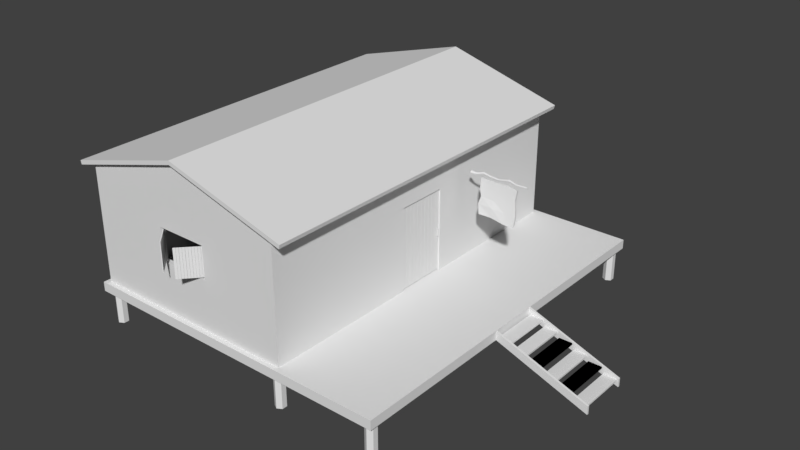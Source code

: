 # Source: Building.blend  (saved by Blender 2.79.0; exported with 4.5.12 LTS)
import bpy
from mathutils import Matrix  # noqa: F401  (used for matrix-valued properties, if any)

bpy.ops.wm.read_factory_settings(use_empty=True)
scene = bpy.context.scene
scene.name = 'Scene'

# ---- collections
col_collection_1 = bpy.data.collections.new('Collection 1'); scene.collection.children.link(col_collection_1)

# ---- materials (node trees are filled in below, after node groups)
mat_material = bpy.data.materials.new('Material')
mat_material.alpha_threshold = 0.0
mat_material.use_transparent_shadow = False
mat_material.roughness = 0.5
mat_material.line_color = (0.0, 0.0, 0.0, 1.0)

# ---- material node trees

# ---- world
world_world = bpy.data.worlds.new('World'); scene.world = world_world
world_world.color = (0.05088, 0.05088, 0.05088)
world_world.use_sun_shadow = False
world_world.sun_shadow_jitter_overblur = 0.0
world_world.cycles.sampling_method = 'MANUAL'

# ---- meshes
me_cylinder_008 = bpy.data.meshes.new('Cylinder.008')
me_cylinder_008.from_pydata([(-0.3952, 0.009368, 0.7655), (-0.3952, 0.009368, 1.058), (-0.3837, 0.002726, 0.7655), (-0.3837, 0.002726, 1.058), (-0.3837, -0.01056, 0.7655), (-0.3837, -0.01056, 1.058), (-0.3952, -0.0172, 0.7655), (-0.3952, -0.0172, 1.058), (-0.4067, -0.01056, 0.7655), (-0.4067, -0.01056, 1.058), (-0.4067, 0.002726, 0.7655), (-0.4067, 0.002726, 1.058), (-0.3904, 0.009368, 0.8121), (-0.3962, 0.009368, 0.8608), (-0.3981, 0.009368, 0.9096), (-0.3952, 0.009368, 0.9584), (-0.3894, 0.009368, 1.007), (-0.3779, 0.002726, 1.007), (-0.3837, 0.002726, 0.9584), (-0.3866, 0.002726, 0.9096), (-0.3847, 0.002726, 0.8608), (-0.3789, 0.002726, 0.8121), (-0.3779, -0.01056, 1.007), (-0.3837, -0.01056, 0.9584), (-0.3866, -0.01056, 0.9096), (-0.3847, -0.01056, 0.8608), (-0.3789, -0.01056, 0.8121), (-0.3894, -0.0172, 1.007), (-0.3952, -0.0172, 0.9584), (-0.3981, -0.0172, 0.9096), (-0.3962, -0.0172, 0.8608), (-0.3904, -0.0172, 0.8121), (-0.4009, -0.01056, 1.007), (-0.4067, -0.01056, 0.9584), (-0.4096, -0.01056, 0.9096), (-0.4077, -0.01056, 0.8608), (-0.4019, -0.01056, 0.8121), (-0.4009, 0.002726, 1.007), (-0.4067, 0.002726, 0.9584), (-0.4096, 0.002726, 0.9096), (-0.4077, 0.002726, 0.8608), (-0.4019, 0.002726, 0.8121), (0.6323, 0.01985, 0.7655), (0.6323, 0.01985, 1.058), (0.6438, 0.01321, 0.7655), (0.6438, 0.01321, 1.058), (0.6438, -7.725e-05, 0.7655), (0.6438, -7.725e-05, 1.058), (0.6323, -0.006719, 0.7655), (0.6323, -0.006719, 1.058), (0.6208, -7.725e-05, 0.7655), (0.6208, -7.725e-05, 1.058), (0.6208, 0.01321, 0.7655), (0.6208, 0.01321, 1.058), (0.6372, 0.01985, 0.8121), (0.6314, 0.01985, 0.8608), (0.6294, 0.01985, 0.9096), (0.6323, 0.01985, 0.9584), (0.6382, 0.01985, 1.007), (0.6497, 0.01321, 1.007), (0.6438, 0.01321, 0.9584), (0.6409, 0.01321, 0.9096), (0.6429, 0.01321, 0.8608), (0.6487, 0.01321, 0.8121), (0.6497, -7.725e-05, 1.007), (0.6438, -7.725e-05, 0.9584), (0.6409, -7.725e-05, 0.9096), (0.6429, -7.725e-05, 0.8608), (0.6487, -7.725e-05, 0.8121), (0.6382, -0.006719, 1.007), (0.6323, -0.006719, 0.9584), (0.6294, -0.006719, 0.9096), (0.6314, -0.006719, 0.8608), (0.6372, -0.006719, 0.8121), (0.6267, -7.725e-05, 1.007), (0.6208, -7.725e-05, 0.9584), (0.6179, -7.725e-05, 0.9096), (0.6199, -7.725e-05, 0.8608), (0.6257, -7.725e-05, 0.8121), (0.6267, 0.01321, 1.007), (0.6208, 0.01321, 0.9584), (0.6179, 0.01321, 0.9096), (0.6199, 0.01321, 0.8608), (0.6257, 0.01321, 0.8121), (-1.072, -0.05163, -1.089), (-0.978, -0.05081, 0.9093), (-1.073, 0.03609, -1.089), (-0.9806, 0.003469, 0.8631), (0.9233, -0.03422, -1.229), (1.089, -0.03277, 0.8118), (0.9743, 0.04182, -1.162), (1.086, 0.05493, 0.7656), (-1.107, -0.05193, -0.5151), (-1.037, -0.05132, 0.3402), (-1.038, 0.0364, 0.3402), (-1.107, 0.03579, -0.5151), (0.9985, 0.05416, 0.2442), (1.044, 0.05456, -0.6166), (0.9992, -0.03355, 0.2442), (1.044, -0.03316, -0.6166), (0.3519, 0.04852, -1.21), (-0.3571, 0.04234, -1.076), (-0.2669, 0.04312, 0.837), (0.4504, 0.04938, 0.8804), (-0.3563, -0.04538, -1.076), (0.3526, -0.0392, -1.21), (0.4512, -0.03834, 0.8804), (-0.2661, -0.0446, 0.837), (0.3821, -0.03894, -0.5853), (-0.2828, -0.09496, -0.554), (0.2631, -0.03998, 0.2789), (-0.3186, -0.04505, 0.402), (-0.2837, 0.009977, -0.554), (0.3811, 0.07385, -0.5853), (-0.3241, 0.06769, 0.3066), (0.3898, 0.04885, 0.2729), (-0.9614, -0.05066, -0.09264), (-0.9622, 0.03705, -0.09264), (1.036, 0.05449, -0.1869), (1.036, -0.03323, -0.1869), (-0.2001, 0.0437, -0.1286), (0.5135, 0.04993, -0.1622), (0.5143, -0.03779, -0.1622), (-0.1993, -0.04401, -0.1286), (-1.539, -0.006885, 1.036), (-1.241, -0.03462, 1.039), (-1.536, -0.06341, 0.9547), (-1.24, -0.06615, 0.9943), (-1.53, -0.1617, 0.9632), (-1.237, -0.1209, 0.9991), (-1.528, -0.2034, 1.053), (-1.235, -0.1442, 1.049), (-1.531, -0.1469, 1.134), (-1.237, -0.1127, 1.094), (-1.536, -0.04861, 1.125), (-1.24, -0.05789, 1.089), (-0.8886, 0.05248, 1.063), (-0.8906, 0.09002, 1.117), (-0.8851, -0.01278, 1.068), (-0.8837, -0.04049, 1.128), (-0.8857, -0.002944, 1.182), (-0.8892, 0.06231, 1.176), (-0.5064, 0.02933, 1.017), (-0.508, 0.0597, 1.06), (-0.5036, -0.02345, 1.022), (-0.5024, -0.04587, 1.07), (-0.504, -0.0155, 1.113), (-0.5068, 0.03728, 1.108), (-0.00999, 0.07691, 0.9554), (-0.01177, 0.11, 1.003), (-0.006924, 0.01932, 0.9604), (-0.005637, -0.005136, 1.013), (-0.007414, 0.028, 1.06), (-0.01048, 0.08559, 1.055), (0.5624, 0.07862, 1.069), (0.56, 0.1245, 1.135), (0.5667, -0.001091, 1.076), (0.5684, -0.03494, 1.149), (0.566, 0.01092, 1.214), (0.5617, 0.09063, 1.207), (1.002, 0.01483, 1.016), (1.001, 0.04605, 1.061), (1.005, -0.03945, 1.021), (1.006, -0.0625, 1.07), (1.005, -0.03127, 1.115), (1.002, 0.023, 1.11), (1.403, 0.03437, 1.02), (1.402, 0.06315, 1.061), (1.406, -0.01564, 1.024), (1.407, -0.03688, 1.07), (1.406, -0.008105, 1.111), (1.403, 0.04191, 1.107), (1.615, 0.04047, 1.031), (1.614, 0.06221, 1.062), (1.617, 0.002671, 1.034), (1.618, -0.01338, 1.069), (1.617, 0.008366, 1.1), (1.615, 0.04616, 1.097)], [], [(16, 1, 3, 17), (17, 3, 5, 22), (22, 5, 7, 27), (27, 7, 9, 32), (3, 1, 11, 9, 7, 5), (32, 9, 11, 37), (37, 11, 1, 16), (0, 2, 4, 6, 8, 10), (10, 41, 12, 0), (41, 40, 13, 12), (40, 39, 14, 13), (39, 38, 15, 14), (38, 37, 16, 15), (8, 36, 41, 10), (36, 35, 40, 41), (35, 34, 39, 40), (34, 33, 38, 39), (33, 32, 37, 38), (6, 31, 36, 8), (31, 30, 35, 36), (30, 29, 34, 35), (29, 28, 33, 34), (28, 27, 32, 33), (4, 26, 31, 6), (26, 25, 30, 31), (25, 24, 29, 30), (24, 23, 28, 29), (23, 22, 27, 28), (2, 21, 26, 4), (21, 20, 25, 26), (20, 19, 24, 25), (19, 18, 23, 24), (18, 17, 22, 23), (0, 12, 21, 2), (12, 13, 20, 21), (13, 14, 19, 20), (14, 15, 18, 19), (15, 16, 17, 18), (58, 43, 45, 59), (59, 45, 47, 64), (64, 47, 49, 69), (69, 49, 51, 74), (45, 43, 53, 51, 49, 47), (74, 51, 53, 79), (79, 53, 43, 58), (42, 44, 46, 48, 50, 52), (52, 83, 54, 42), (83, 82, 55, 54), (82, 81, 56, 55), (81, 80, 57, 56), (80, 79, 58, 57), (50, 78, 83, 52), (78, 77, 82, 83), (77, 76, 81, 82), (76, 75, 80, 81), (75, 74, 79, 80), (48, 73, 78, 50), (73, 72, 77, 78), (72, 71, 76, 77), (71, 70, 75, 76), (70, 69, 74, 75), (46, 68, 73, 48), (68, 67, 72, 73), (67, 66, 71, 72), (66, 65, 70, 71), (65, 64, 69, 70), (44, 63, 68, 46), (63, 62, 67, 68), (62, 61, 66, 67), (61, 60, 65, 66), (60, 59, 64, 65), (42, 54, 63, 44), (54, 55, 62, 63), (55, 56, 61, 62), (56, 57, 60, 61), (57, 58, 59, 60), (93, 85, 87, 94), (115, 103, 91, 96), (96, 91, 89, 98), (111, 107, 85, 93), (100, 90, 88, 105), (102, 87, 85, 107), (104, 109, 92, 84), (123, 111, 93, 116), (90, 97, 99, 88), (118, 96, 98, 119), (100, 113, 97, 90), (121, 115, 96, 118), (84, 92, 95, 86), (116, 93, 94, 117), (117, 94, 114, 120), (120, 114, 115, 121), (86, 95, 112, 101), (101, 112, 113, 100), (119, 98, 110, 122), (122, 110, 111, 123), (88, 99, 108, 105), (105, 108, 109, 104), (91, 103, 106, 89), (103, 102, 107, 106), (86, 101, 104, 84), (101, 100, 105, 104), (98, 89, 106, 110), (110, 106, 107, 111), (94, 87, 102, 114), (114, 102, 103, 115), (108, 122, 123, 109), (99, 119, 122, 108), (112, 120, 121, 113), (95, 117, 120, 112), (92, 116, 117, 95), (113, 121, 118, 97), (97, 118, 119, 99), (109, 123, 116, 92), (124, 125, 127, 126), (126, 127, 129, 128), (128, 129, 131, 130), (130, 131, 133, 132), (131, 129, 138, 139), (132, 133, 135, 134), (134, 135, 125, 124), (124, 126, 128, 130, 132, 134), (138, 136, 142, 144), (125, 135, 141, 137), (133, 131, 139, 140), (129, 127, 136, 138), (135, 133, 140, 141), (127, 125, 137, 136), (142, 143, 149, 148), (141, 140, 146, 147), (139, 138, 144, 145), (136, 137, 143, 142), (137, 141, 147, 143), (140, 139, 145, 146), (153, 152, 158, 159), (143, 147, 153, 149), (146, 145, 151, 152), (144, 142, 148, 150), (147, 146, 152, 153), (145, 144, 150, 151), (155, 159, 165, 161), (151, 150, 156, 157), (148, 149, 155, 154), (149, 153, 159, 155), (152, 151, 157, 158), (150, 148, 154, 156), (165, 164, 170, 171), (158, 157, 163, 164), (156, 154, 160, 162), (159, 158, 164, 165), (157, 156, 162, 163), (154, 155, 161, 160), (167, 171, 177, 173), (163, 162, 168, 169), (160, 161, 167, 166), (161, 165, 171, 167), (164, 163, 169, 170), (162, 160, 166, 168), (172, 173, 177, 176, 175, 174), (170, 169, 175, 176), (168, 166, 172, 174), (171, 170, 176, 177), (169, 168, 174, 175), (166, 167, 173, 172)])
_uv = me_cylinder_008.uv_layers.new(name='UVMap')
_uv.uv.foreach_set('vector', [0.4067, 0.885, 0.385, 0.885, 0.385, 0.9067, 0.4067, 0.9067, 0.9483, 0.01, 0.9267, 0.01, 0.9267, 0.03167, 0.9483, 0.03167, 0.03167, 0.9267, 0.01, 0.9267, 0.01, 0.9483, 0.03167, 0.9483, 0.9067, 0.885, 0.885, 0.885, 0.885, 0.9067, 0.9067, 0.9067, 0.9067, 0.8596, 0.8958, 0.865, 0.885, 0.8596, 0.885, 0.8487, 0.8958, 0.8433, 0.9067, 0.8487, 0.9067, 0.76, 0.885, 0.76, 0.885, 0.7817, 0.9067, 0.7817, 0.74, 0.885, 0.7183, 0.885, 0.7183, 0.9067, 0.74, 0.9067, 0.8958, 0.74, 0.885, 0.7346, 0.885, 0.7237, 0.8958, 0.7183, 0.9067, 0.7237, 0.9067, 0.7346, 0.6983, 0.885, 0.6767, 0.885, 0.6767, 0.9067, 0.6983, 0.9067, 0.6567, 0.885, 0.635, 0.885, 0.635, 0.9067, 0.6567, 0.9067, 0.9067, 0.51, 0.885, 0.51, 0.885, 0.5317, 0.9067, 0.5317, 0.4483, 0.885, 0.4267, 0.885, 0.4267, 0.9067, 0.4483, 0.9067, 0.1567, 0.9683, 0.135, 0.9683, 0.135, 0.99, 0.1567, 0.99, 0.865, 0.8433, 0.8433, 0.8433, 0.8433, 0.865, 0.865, 0.865, 0.99, 0.1767, 0.9683, 0.1767, 0.9683, 0.1983, 0.99, 0.1983, 0.99, 0.135, 0.9683, 0.135, 0.9683, 0.1567, 0.99, 0.1567, 0.99, 0.09333, 0.9683, 0.09333, 0.9683, 0.115, 0.99, 0.115, 0.115, 0.9683, 0.09333, 0.9683, 0.09333, 0.99, 0.115, 0.99, 0.99, 0.05167, 0.9683, 0.05167, 0.9683, 0.07333, 0.99, 0.07333, 0.03167, 0.9683, 0.01, 0.9683, 0.01, 0.99, 0.03167, 0.99, 0.99, 0.01, 0.9683, 0.01, 0.9683, 0.03167, 0.99, 0.03167, 0.9483, 0.9267, 0.9267, 0.9267, 0.9267, 0.9483, 0.9483, 0.9483, 0.9067, 0.9267, 0.885, 0.9267, 0.885, 0.9483, 0.9067, 0.9483, 0.9483, 0.885, 0.9267, 0.885, 0.9267, 0.9067, 0.9483, 0.9067, 0.865, 0.9267, 0.8433, 0.9267, 0.8433, 0.9483, 0.865, 0.9483, 0.9483, 0.8433, 0.9267, 0.8433, 0.9267, 0.865, 0.9483, 0.865, 0.9483, 0.8017, 0.9267, 0.8017, 0.9267, 0.8233, 0.9483, 0.8233, 0.8233, 0.9267, 0.8017, 0.9267, 0.8017, 0.9483, 0.8233, 0.9483, 0.9483, 0.76, 0.9267, 0.76, 0.9267, 0.7817, 0.9483, 0.7817, 0.7817, 0.9267, 0.76, 0.9267, 0.76, 0.9483, 0.7817, 0.9483, 0.9483, 0.7183, 0.9267, 0.7183, 0.9267, 0.74, 0.9483, 0.74, 0.74, 0.9267, 0.7183, 0.9267, 0.7183, 0.9483, 0.74, 0.9483, 0.6983, 0.9267, 0.6767, 0.9267, 0.6767, 0.9483, 0.6983, 0.9483, 0.9483, 0.6767, 0.9267, 0.6767, 0.9267, 0.6983, 0.9483, 0.6983, 0.9483, 0.635, 0.9267, 0.635, 0.9267, 0.6567, 0.9483, 0.6567, 0.6567, 0.9267, 0.635, 0.9267, 0.635, 0.9483, 0.6567, 0.9483, 0.9483, 0.5933, 0.9267, 0.5933, 0.9267, 0.615, 0.9483, 0.615, 0.615, 0.9267, 0.5933, 0.9267, 0.5933, 0.9483, 0.615, 0.9483, 0.5733, 0.9267, 0.5517, 0.9267, 0.5517, 0.9483, 0.5733, 0.9483, 0.9483, 0.5517, 0.9267, 0.5517, 0.9267, 0.5733, 0.9483, 0.5733, 0.9483, 0.51, 0.9267, 0.51, 0.9267, 0.5317, 0.9483, 0.5317, 0.5317, 0.9267, 0.51, 0.9267, 0.51, 0.9483, 0.5317, 0.9483, 0.49, 0.9429, 0.4792, 0.9483, 0.4683, 0.9429, 0.4683, 0.9321, 0.4792, 0.9267, 0.49, 0.9321, 0.9483, 0.4683, 0.9267, 0.4683, 0.9267, 0.49, 0.9483, 0.49, 0.4483, 0.9267, 0.4267, 0.9267, 0.4267, 0.9483, 0.4483, 0.9483, 0.9375, 0.4483, 0.9267, 0.4429, 0.9267, 0.4321, 0.9375, 0.4267, 0.9483, 0.4321, 0.9483, 0.4429, 0.4067, 0.9267, 0.385, 0.9267, 0.385, 0.9483, 0.4067, 0.9483, 0.9483, 0.385, 0.9267, 0.385, 0.9267, 0.4067, 0.9483, 0.4067, 0.365, 0.9267, 0.3433, 0.9267, 0.3433, 0.9483, 0.365, 0.9483, 0.3233, 0.9267, 0.3017, 0.9267, 0.3017, 0.9483, 0.3233, 0.9483, 0.9483, 0.3017, 0.9267, 0.3017, 0.9267, 0.3233, 0.9483, 0.3233, 0.9483, 0.26, 0.9267, 0.26, 0.9267, 0.2817, 0.9483, 0.2817, 0.2817, 0.9267, 0.26, 0.9267, 0.26, 0.9483, 0.2817, 0.9483, 0.9483, 0.2183, 0.9267, 0.2183, 0.9267, 0.24, 0.9483, 0.24, 0.24, 0.9267, 0.2183, 0.9267, 0.2183, 0.9483, 0.24, 0.9483, 0.9483, 0.1767, 0.9267, 0.1767, 0.9267, 0.1983, 0.9483, 0.1983, 0.1983, 0.9267, 0.1767, 0.9267, 0.1767, 0.9483, 0.1983, 0.9483, 0.9483, 0.135, 0.9267, 0.135, 0.9267, 0.1567, 0.9483, 0.1567, 0.1567, 0.9267, 0.135, 0.9267, 0.135, 0.9483, 0.1567, 0.9483, 0.115, 0.9267, 0.09333, 0.9267, 0.09333, 0.9483, 0.115, 0.9483, 0.9483, 0.09333, 0.9267, 0.09333, 0.9267, 0.115, 0.9483, 0.115, 0.9483, 0.05167, 0.9267, 0.05167, 0.9267, 0.07333, 0.9483, 0.07333, 0.07333, 0.9267, 0.05167, 0.9267, 0.05167, 0.9483, 0.07333, 0.9483, 0.865, 0.885, 0.8433, 0.885, 0.8433, 0.9067, 0.865, 0.9067, 0.9067, 0.8017, 0.885, 0.8017, 0.885, 0.8233, 0.9067, 0.8233, 0.8233, 0.885, 0.8017, 0.885, 0.8017, 0.9067, 0.8233, 0.9067, 0.7817, 0.885, 0.76, 0.885, 0.76, 0.9067, 0.7817, 0.9067, 0.9067, 0.6767, 0.885, 0.6767, 0.885, 0.6983, 0.9067, 0.6983, 0.9067, 0.635, 0.885, 0.635, 0.885, 0.6567, 0.9067, 0.6567, 0.9067, 0.5933, 0.885, 0.5933, 0.885, 0.615, 0.9067, 0.615, 0.615, 0.885, 0.5933, 0.885, 0.5933, 0.9067, 0.615, 0.9067, 0.9067, 0.5517, 0.885, 0.5517, 0.885, 0.5733, 0.9067, 0.5733, 0.5733, 0.885, 0.5517, 0.885, 0.5517, 0.9067, 0.5733, 0.9067, 0.5317, 0.885, 0.51, 0.885, 0.51, 0.9067, 0.5317, 0.9067, 0.49, 0.885, 0.4683, 0.885, 0.4683, 0.9067, 0.49, 0.9067, 0.365, 0.885, 0.3433, 0.885, 0.3433, 0.9067, 0.365, 0.9067, 0.8233, 0.3233, 0.8233, 0.1767, 0.8017, 0.1767, 0.8017, 0.3233, 0.49, 0.51, 0.3433, 0.51, 0.3433, 0.6567, 0.49, 0.6567, 0.6767, 0.7817, 0.8233, 0.7817, 0.8233, 0.76, 0.6767, 0.76, 0.6567, 0.1767, 0.51, 0.1767, 0.51, 0.3233, 0.6567, 0.3233, 0.8233, 0.49, 0.8233, 0.3433, 0.8017, 0.3433, 0.8017, 0.49, 0.51, 0.8233, 0.6567, 0.8233, 0.6567, 0.8017, 0.51, 0.8017, 0.1567, 0.01, 0.01, 0.01, 0.01, 0.1567, 0.1567, 0.1567, 0.3233, 0.51, 0.1767, 0.51, 0.1767, 0.6567, 0.3233, 0.6567, 0.8233, 0.1567, 0.8233, 0.01, 0.8017, 0.01, 0.8017, 0.1567, 0.01, 0.9067, 0.07333, 0.9067, 0.07333, 0.885, 0.01, 0.885, 0.6567, 0.01, 0.51, 0.01, 0.51, 0.1567, 0.6567, 0.1567, 0.6567, 0.51, 0.5933, 0.51, 0.5933, 0.6567, 0.6567, 0.6567, 0.3433, 0.8233, 0.49, 0.8233, 0.49, 0.8017, 0.3433, 0.8017, 0.9067, 0.1567, 0.9067, 0.09333, 0.885, 0.09333, 0.885, 0.1567, 0.3233, 0.74, 0.3233, 0.6767, 0.1767, 0.6767, 0.1767, 0.74, 0.74, 0.1767, 0.6767, 0.1767, 0.6767, 0.3233, 0.74, 0.3233, 0.1567, 0.51, 0.01, 0.51, 0.01, 0.6567, 0.1567, 0.6567, 0.49, 0.3433, 0.3433, 0.3433, 0.3433, 0.49, 0.49, 0.49, 0.49, 0.74, 0.49, 0.6767, 0.3433, 0.6767, 0.3433, 0.74, 0.3233, 0.3433, 0.1767, 0.3433, 0.1767, 0.49, 0.3233, 0.49, 0.49, 0.1767, 0.3433, 0.1767, 0.3433, 0.3233, 0.49, 0.3233, 0.49, 0.01, 0.3433, 0.01, 0.3433, 0.1567, 0.49, 0.1567, 0.74, 0.6567, 0.74, 0.51, 0.7183, 0.51, 0.7183, 0.6567, 0.6767, 0.74, 0.8233, 0.74, 0.8233, 0.7183, 0.6767, 0.7183, 0.7817, 0.6567, 0.7817, 0.51, 0.76, 0.51, 0.76, 0.6567, 0.1767, 0.8233, 0.3233, 0.8233, 0.3233, 0.8017, 0.1767, 0.8017, 0.1567, 0.3433, 0.01, 0.3433, 0.01, 0.49, 0.1567, 0.49, 0.3233, 0.1767, 0.1767, 0.1767, 0.1767, 0.3233, 0.3233, 0.3233, 0.3233, 0.01, 0.1767, 0.01, 0.1767, 0.1567, 0.3233, 0.1567, 0.1567, 0.1767, 0.01, 0.1767, 0.01, 0.3233, 0.1567, 0.3233, 0.74, 0.01, 0.6767, 0.01, 0.6767, 0.1567, 0.74, 0.1567, 0.1567, 0.74, 0.1567, 0.6767, 0.01, 0.6767, 0.01, 0.74, 0.5733, 0.51, 0.51, 0.51, 0.51, 0.6567, 0.5733, 0.6567, 0.6567, 0.49, 0.6567, 0.4267, 0.51, 0.4267, 0.51, 0.49, 0.865, 0.4067, 0.865, 0.3433, 0.8433, 0.3433, 0.8433, 0.4067, 0.6567, 0.74, 0.6567, 0.6767, 0.51, 0.6767, 0.51, 0.74, 0.865, 0.3233, 0.865, 0.26, 0.8433, 0.26, 0.8433, 0.3233, 0.6567, 0.4067, 0.6567, 0.3433, 0.51, 0.3433, 0.51, 0.4067, 0.865, 0.1567, 0.865, 0.09333, 0.8433, 0.09333, 0.8433, 0.1567, 0.1767, 0.865, 0.24, 0.865, 0.24, 0.8433, 0.1767, 0.8433, 0.865, 0.07333, 0.865, 0.01, 0.8433, 0.01, 0.8433, 0.07333, 0.09333, 0.865, 0.1567, 0.865, 0.1567, 0.8433, 0.09333, 0.8433, 0.8233, 0.5933, 0.8017, 0.5933, 0.8017, 0.6567, 0.8233, 0.6567, 0.01, 0.865, 0.07333, 0.865, 0.07333, 0.8433, 0.01, 0.8433, 0.8233, 0.5733, 0.8233, 0.51, 0.8017, 0.51, 0.8017, 0.5733, 0.9267, 0.3487, 0.9375, 0.3433, 0.9483, 0.3488, 0.9483, 0.3596, 0.9375, 0.365, 0.9267, 0.3596, 0.8233, 0.8233, 0.8233, 0.8017, 0.76, 0.8017, 0.76, 0.8233, 0.9067, 0.3433, 0.885, 0.3433, 0.885, 0.4067, 0.9067, 0.4067, 0.74, 0.8233, 0.74, 0.8017, 0.6767, 0.8017, 0.6767, 0.8233, 0.865, 0.1767, 0.8433, 0.1767, 0.8433, 0.24, 0.865, 0.24, 0.3233, 0.865, 0.3233, 0.8433, 0.26, 0.8433, 0.26, 0.865, 0.865, 0.4267, 0.8433, 0.4267, 0.8433, 0.49, 0.865, 0.49, 0.8233, 0.6983, 0.8233, 0.6767, 0.6767, 0.6767, 0.6767, 0.6983, 0.865, 0.51, 0.8433, 0.51, 0.8433, 0.5733, 0.865, 0.5733, 0.4067, 0.865, 0.4067, 0.8433, 0.3433, 0.8433, 0.3433, 0.865, 0.865, 0.5933, 0.8433, 0.5933, 0.8433, 0.6567, 0.865, 0.6567, 0.49, 0.865, 0.49, 0.8433, 0.4267, 0.8433, 0.4267, 0.865, 0.865, 0.6767, 0.8433, 0.6767, 0.8433, 0.74, 0.865, 0.74, 0.1567, 0.8233, 0.1567, 0.8017, 0.01, 0.8017, 0.01, 0.8233, 0.7817, 0.3433, 0.76, 0.3433, 0.76, 0.49, 0.7817, 0.49, 0.6567, 0.7817, 0.6567, 0.76, 0.51, 0.76, 0.51, 0.7817, 0.7817, 0.1767, 0.76, 0.1767, 0.76, 0.3233, 0.7817, 0.3233, 0.49, 0.7817, 0.49, 0.76, 0.3433, 0.76, 0.3433, 0.7817, 0.7817, 0.01, 0.76, 0.01, 0.76, 0.1567, 0.7817, 0.1567, 0.5733, 0.865, 0.5733, 0.8433, 0.51, 0.8433, 0.51, 0.865, 0.74, 0.3433, 0.7183, 0.3433, 0.7183, 0.49, 0.74, 0.49, 0.3233, 0.7817, 0.3233, 0.76, 0.1767, 0.76, 0.1767, 0.7817, 0.6983, 0.51, 0.6767, 0.51, 0.6767, 0.6567, 0.6983, 0.6567, 0.1567, 0.7817, 0.1567, 0.76, 0.01, 0.76, 0.01, 0.7817, 0.6983, 0.3433, 0.6767, 0.3433, 0.6767, 0.49, 0.6983, 0.49, 0.6567, 0.865, 0.6567, 0.8433, 0.5933, 0.8433, 0.5933, 0.865, 0.865, 0.76, 0.8433, 0.76, 0.8433, 0.8233, 0.865, 0.8233, 0.74, 0.865, 0.74, 0.8433, 0.6767, 0.8433, 0.6767, 0.865, 0.9067, 0.01, 0.885, 0.01, 0.885, 0.07333, 0.9067, 0.07333, 0.8233, 0.865, 0.8233, 0.8433, 0.76, 0.8433, 0.76, 0.865, 0.9067, 0.1767, 0.885, 0.1767, 0.885, 0.24, 0.9067, 0.24, 0.07333, 0.9683, 0.05167, 0.9683, 0.05167, 0.99, 0.07333, 0.99, 0.1567, 0.9067, 0.1567, 0.885, 0.09333, 0.885, 0.09333, 0.9067, 0.9067, 0.26, 0.885, 0.26, 0.885, 0.3233, 0.9067, 0.3233, 0.24, 0.9067, 0.24, 0.885, 0.1767, 0.885, 0.1767, 0.9067, 0.9067, 0.4267, 0.885, 0.4267, 0.885, 0.49, 0.9067, 0.49, 0.3233, 0.9067, 0.3233, 0.885, 0.26, 0.885, 0.26, 0.9067, 0.1875, 0.9683, 0.1983, 0.9738, 0.1983, 0.9846, 0.1875, 0.99, 0.1767, 0.9846, 0.1767, 0.9737, 0.99, 0.2183, 0.9683, 0.2183, 0.9683, 0.24, 0.99, 0.24, 0.24, 0.9683, 0.2183, 0.9683, 0.2183, 0.99, 0.24, 0.99, 0.99, 0.26, 0.9683, 0.26, 0.9683, 0.2817, 0.99, 0.2817, 0.2817, 0.9683, 0.26, 0.9683, 0.26, 0.99, 0.2817, 0.99, 0.3233, 0.9683, 0.3017, 0.9683, 0.3017, 0.99, 0.3233, 0.99])
me_cylinder_008.use_remesh_preserve_volume = False
me_cylinder_008.use_remesh_preserve_attributes = False
me_cylinder_008.use_mirror_vertex_groups = False
me_cylinder_008.update()
me_cube_030 = bpy.data.meshes.new('Cube.030')
me_cube_030.from_pydata([(-0.05075, 0.1285, -2.175), (-0.05075, 0.1285, 2.175), (-0.05075, -0.1285, -2.175), (-0.05075, -0.1285, 2.175), (0.05075, 0.1285, -2.175), (0.05075, 0.1285, 2.175), (0.05075, -0.1285, -2.175), (0.05075, -0.1285, 2.175), (-0.05075, 2.284, -2.175), (-0.05075, 2.284, 2.175), (-0.05075, 2.028, -2.175), (-0.05075, 2.028, 2.175), (0.05075, 2.284, -2.175), (0.05075, 2.284, 2.175), (0.05075, 2.028, -2.175), (0.05075, 2.028, 2.175), (-0.05075, 2.552, -2.175), (-0.05075, 2.552, 2.175), (-0.05075, 2.295, -2.175), (-0.05075, 2.295, 2.175), (0.05075, 2.552, -2.175), (0.05075, 2.552, 2.175), (0.05075, 2.295, -2.175), (0.05075, 2.295, 2.175), (-0.05075, 1.206, -2.175), (-0.05075, 1.206, 2.175), (-0.05075, 0.9495, -2.175), (-0.05075, 0.9495, 2.175), (0.05075, 1.206, -2.175), (0.05075, 1.206, 2.175), (0.05075, 0.9495, -2.175), (0.05075, 0.9495, 2.175), (-0.05075, 1.474, -2.175), (-0.05075, 1.474, 2.175), (-0.05075, 1.217, -2.175), (-0.05075, 1.217, 2.175), (0.05075, 1.474, -2.175), (0.05075, 1.474, 2.175), (0.05075, 1.217, -2.175), (0.05075, 1.217, 2.175), (-0.05075, 2.013, -2.175), (-0.05075, 2.013, 2.175), (-0.05075, 1.756, -2.175), (-0.05075, 1.756, 2.175), (0.05075, 2.013, -2.175), (0.05075, 2.013, 2.175), (0.05075, 1.756, -2.175), (0.05075, 1.756, 2.175), (-0.05075, 1.745, -2.175), (-0.05075, 1.745, 2.175), (-0.05075, 1.489, -2.175), (-0.05075, 1.489, 2.175), (0.05075, 1.745, -2.175), (0.05075, 1.745, 2.175), (0.05075, 1.489, -2.175), (0.05075, 1.489, 2.175), (-0.05075, 0.6675, -2.175), (-0.05075, 0.6675, 2.175), (-0.05075, 0.4105, -2.175), (-0.05075, 0.4105, 2.175), (0.05075, 0.6675, -2.175), (0.05075, 0.6675, 2.175), (0.05075, 0.4105, -2.175), (0.05075, 0.4105, 2.175), (-0.05075, 0.9354, -2.175), (-0.05075, 0.9354, 2.175), (-0.05075, 0.6784, -2.175), (-0.05075, 0.6784, 2.175), (0.05075, 0.9354, -2.175), (0.05075, 0.9354, 2.175), (0.05075, 0.6784, -2.175), (0.05075, 0.6784, 2.175), (-0.05075, 0.3964, -2.175), (-0.05075, 0.3964, 2.175), (-0.05075, 0.1395, -2.175), (-0.05075, 0.1395, 2.175), (0.05075, 0.3964, -2.175), (0.05075, 0.3964, 2.175), (0.05075, 0.1395, -2.175), (0.05075, 0.1395, 2.175), (-5.164, 3.504, 2.175), (-5.164, 3.504, -2.175), (-5.523, 3.489, 2.175), (-5.523, 3.489, -2.175), (-5.17, 3.577, 2.175), (-5.17, 3.577, -2.175), (-5.529, 3.561, 2.175), (-5.529, 3.561, -2.175), (-2.148, 3.632, 2.175), (-2.148, 3.632, -2.175), (-2.507, 3.617, 2.175), (-2.507, 3.617, -2.175), (-2.154, 3.704, 2.175), (-2.154, 3.704, -2.175), (-2.513, 3.689, 2.175), (-2.513, 3.689, -2.175), (-1.773, 3.648, 2.175), (-1.773, 3.648, -2.175), (-2.132, 3.633, 2.175), (-2.132, 3.633, -2.175), (-1.779, 3.72, 2.175), (-1.779, 3.72, -2.175), (-2.138, 3.705, 2.175), (-2.138, 3.705, -2.175), (-3.656, 3.568, 2.175), (-3.656, 3.568, -2.175), (-4.015, 3.553, 2.175), (-4.015, 3.553, -2.175), (-3.662, 3.641, 2.175), (-3.662, 3.641, -2.175), (-4.021, 3.625, 2.175), (-4.021, 3.625, -2.175), (-3.281, 3.584, 2.175), (-3.281, 3.584, -2.175), (-3.64, 3.569, 2.175), (-3.64, 3.569, -2.175), (-3.287, 3.656, 2.175), (-3.287, 3.656, -2.175), (-3.646, 3.641, 2.175), (-3.646, 3.641, -2.175), (-2.527, 3.616, 2.175), (-2.527, 3.616, -2.175), (-2.886, 3.601, 2.175), (-2.886, 3.601, -2.175), (-2.533, 3.688, 2.175), (-2.533, 3.688, -2.175), (-2.892, 3.673, 2.175), (-2.892, 3.673, -2.175), (-2.902, 3.6, 2.175), (-2.902, 3.6, -2.175), (-3.261, 3.585, 2.175), (-3.261, 3.585, -2.175), (-2.908, 3.672, 2.175), (-2.908, 3.672, -2.175), (-3.267, 3.657, 2.175), (-3.267, 3.657, -2.175), (-4.41, 3.536, 2.175), (-4.41, 3.536, -2.175), (-4.769, 3.521, 2.175), (-4.769, 3.521, -2.175), (-4.416, 3.609, 2.175), (-4.416, 3.609, -2.175), (-4.775, 3.593, 2.175), (-4.775, 3.593, -2.175), (-4.035, 3.552, 2.175), (-4.035, 3.552, -2.175), (-4.394, 3.537, 2.175), (-4.394, 3.537, -2.175), (-4.041, 3.624, 2.175), (-4.041, 3.624, -2.175), (-4.4, 3.609, 2.175), (-4.4, 3.609, -2.175), (-4.789, 3.52, 2.175), (-4.789, 3.52, -2.175), (-5.148, 3.505, 2.175), (-5.148, 3.505, -2.175), (-4.795, 3.592, 2.175), (-4.795, 3.592, -2.175), (-5.154, 3.577, 2.175), (-5.154, 3.577, -2.175)], [], [(0, 2, 3, 1), (2, 6, 7, 3), (6, 4, 5, 7), (4, 0, 1, 5), (2, 0, 4, 6), (7, 5, 1, 3), (8, 10, 11, 9), (10, 14, 15, 11), (14, 12, 13, 15), (12, 8, 9, 13), (10, 8, 12, 14), (15, 13, 9, 11), (16, 18, 19, 17), (18, 22, 23, 19), (22, 20, 21, 23), (20, 16, 17, 21), (18, 16, 20, 22), (23, 21, 17, 19), (24, 26, 27, 25), (26, 30, 31, 27), (30, 28, 29, 31), (28, 24, 25, 29), (26, 24, 28, 30), (31, 29, 25, 27), (32, 34, 35, 33), (34, 38, 39, 35), (38, 36, 37, 39), (36, 32, 33, 37), (34, 32, 36, 38), (39, 37, 33, 35), (40, 42, 43, 41), (42, 46, 47, 43), (46, 44, 45, 47), (44, 40, 41, 45), (42, 40, 44, 46), (47, 45, 41, 43), (48, 50, 51, 49), (50, 54, 55, 51), (54, 52, 53, 55), (52, 48, 49, 53), (50, 48, 52, 54), (55, 53, 49, 51), (56, 58, 59, 57), (58, 62, 63, 59), (62, 60, 61, 63), (60, 56, 57, 61), (58, 56, 60, 62), (63, 61, 57, 59), (64, 66, 67, 65), (66, 70, 71, 67), (70, 68, 69, 71), (68, 64, 65, 69), (66, 64, 68, 70), (71, 69, 65, 67), (72, 74, 75, 73), (74, 78, 79, 75), (78, 76, 77, 79), (76, 72, 73, 77), (74, 72, 76, 78), (79, 77, 73, 75), (80, 82, 83, 81), (82, 86, 87, 83), (86, 84, 85, 87), (84, 80, 81, 85), (82, 80, 84, 86), (87, 85, 81, 83), (88, 90, 91, 89), (90, 94, 95, 91), (94, 92, 93, 95), (92, 88, 89, 93), (90, 88, 92, 94), (95, 93, 89, 91), (96, 98, 99, 97), (98, 102, 103, 99), (102, 100, 101, 103), (100, 96, 97, 101), (98, 96, 100, 102), (103, 101, 97, 99), (104, 106, 107, 105), (106, 110, 111, 107), (110, 108, 109, 111), (108, 104, 105, 109), (106, 104, 108, 110), (111, 109, 105, 107), (112, 114, 115, 113), (114, 118, 119, 115), (118, 116, 117, 119), (116, 112, 113, 117), (114, 112, 116, 118), (119, 117, 113, 115), (120, 122, 123, 121), (122, 126, 127, 123), (126, 124, 125, 127), (124, 120, 121, 125), (122, 120, 124, 126), (127, 125, 121, 123), (128, 130, 131, 129), (130, 134, 135, 131), (134, 132, 133, 135), (132, 128, 129, 133), (130, 128, 132, 134), (135, 133, 129, 131), (136, 138, 139, 137), (138, 142, 143, 139), (142, 140, 141, 143), (140, 136, 137, 141), (138, 136, 140, 142), (143, 141, 137, 139), (144, 146, 147, 145), (146, 150, 151, 147), (150, 148, 149, 151), (148, 144, 145, 149), (146, 144, 148, 150), (151, 149, 145, 147), (152, 154, 155, 153), (154, 158, 159, 155), (158, 156, 157, 159), (156, 152, 153, 157), (154, 152, 156, 158), (159, 157, 153, 155)])
_uv = me_cube_030.uv_layers.new(name='UVMap')
_uv.uv.foreach_set('vector', [0.05667, 0.01, 0.01, 0.01, 0.01, 0.1233, 0.05667, 0.1233, 0.1233, 0.19, 0.1233, 0.1433, 0.01, 0.1433, 0.01, 0.19, 0.1233, 0.01, 0.07667, 0.01, 0.07667, 0.1233, 0.1233, 0.1233, 0.1233, 0.2567, 0.1233, 0.21, 0.01, 0.21, 0.01, 0.2567, 0.05667, 0.9433, 0.01, 0.9433, 0.01, 0.99, 0.05667, 0.99, 0.99, 0.01, 0.9433, 0.01, 0.9433, 0.05667, 0.99, 0.05667, 0.2567, 0.07667, 0.21, 0.07667, 0.21, 0.19, 0.2567, 0.19, 0.2567, 0.2567, 0.2567, 0.21, 0.1433, 0.21, 0.1433, 0.2567, 0.3233, 0.01, 0.2767, 0.01, 0.2767, 0.1233, 0.3233, 0.1233, 0.1233, 0.3233, 0.1233, 0.2767, 0.01, 0.2767, 0.01, 0.3233, 0.9233, 0.8767, 0.8767, 0.8767, 0.8767, 0.9233, 0.9233, 0.9233, 0.8567, 0.8767, 0.81, 0.8767, 0.81, 0.9233, 0.8567, 0.9233, 0.39, 0.01, 0.3433, 0.01, 0.3433, 0.1233, 0.39, 0.1233, 0.1233, 0.39, 0.1233, 0.3433, 0.01, 0.3433, 0.01, 0.39, 0.39, 0.1433, 0.3433, 0.1433, 0.3433, 0.2567, 0.39, 0.2567, 0.2567, 0.39, 0.2567, 0.3433, 0.1433, 0.3433, 0.1433, 0.39, 0.9233, 0.7433, 0.8767, 0.7433, 0.8767, 0.79, 0.9233, 0.79, 0.9233, 0.6767, 0.8767, 0.6767, 0.8767, 0.7233, 0.9233, 0.7233, 0.4567, 0.1433, 0.41, 0.1433, 0.41, 0.2567, 0.4567, 0.2567, 0.39, 0.39, 0.39, 0.3433, 0.2767, 0.3433, 0.2767, 0.39, 0.4567, 0.2767, 0.41, 0.2767, 0.41, 0.39, 0.4567, 0.39, 0.1233, 0.4567, 0.1233, 0.41, 0.01, 0.41, 0.01, 0.4567, 0.7233, 0.8767, 0.6767, 0.8767, 0.6767, 0.9233, 0.7233, 0.9233, 0.6567, 0.8767, 0.61, 0.8767, 0.61, 0.9233, 0.6567, 0.9233, 0.5233, 0.1433, 0.4767, 0.1433, 0.4767, 0.2567, 0.5233, 0.2567, 0.39, 0.4567, 0.39, 0.41, 0.2767, 0.41, 0.2767, 0.4567, 0.5233, 0.2767, 0.4767, 0.2767, 0.4767, 0.39, 0.5233, 0.39, 0.1233, 0.5233, 0.1233, 0.4767, 0.01, 0.4767, 0.01, 0.5233, 0.9233, 0.5433, 0.8767, 0.5433, 0.8767, 0.59, 0.9233, 0.59, 0.9233, 0.4767, 0.8767, 0.4767, 0.8767, 0.5233, 0.9233, 0.5233, 0.5233, 0.41, 0.4767, 0.41, 0.4767, 0.5233, 0.5233, 0.5233, 0.39, 0.5233, 0.39, 0.4767, 0.2767, 0.4767, 0.2767, 0.5233, 0.59, 0.01, 0.5433, 0.01, 0.5433, 0.1233, 0.59, 0.1233, 0.1233, 0.59, 0.1233, 0.5433, 0.01, 0.5433, 0.01, 0.59, 0.5233, 0.8767, 0.4767, 0.8767, 0.4767, 0.9233, 0.5233, 0.9233, 0.4567, 0.8767, 0.41, 0.8767, 0.41, 0.9233, 0.4567, 0.9233, 0.59, 0.2767, 0.5433, 0.2767, 0.5433, 0.39, 0.59, 0.39, 0.39, 0.59, 0.39, 0.5433, 0.2767, 0.5433, 0.2767, 0.59, 0.59, 0.41, 0.5433, 0.41, 0.5433, 0.5233, 0.59, 0.5233, 0.5233, 0.59, 0.5233, 0.5433, 0.41, 0.5433, 0.41, 0.59, 0.39, 0.8767, 0.3433, 0.8767, 0.3433, 0.9233, 0.39, 0.9233, 0.3233, 0.8767, 0.2767, 0.8767, 0.2767, 0.9233, 0.3233, 0.9233, 0.6567, 0.1433, 0.61, 0.1433, 0.61, 0.2567, 0.6567, 0.2567, 0.2567, 0.6567, 0.2567, 0.61, 0.1433, 0.61, 0.1433, 0.6567, 0.6567, 0.2767, 0.61, 0.2767, 0.61, 0.39, 0.6567, 0.39, 0.39, 0.6567, 0.39, 0.61, 0.2767, 0.61, 0.2767, 0.6567, 0.9233, 0.2767, 0.8767, 0.2767, 0.8767, 0.3233, 0.9233, 0.3233, 0.2567, 0.8767, 0.21, 0.8767, 0.21, 0.9233, 0.2567, 0.9233, 0.59, 0.5433, 0.5433, 0.5433, 0.5433, 0.6567, 0.59, 0.6567, 0.1233, 0.7233, 0.1233, 0.6767, 0.01, 0.6767, 0.01, 0.7233, 0.6567, 0.5433, 0.61, 0.5433, 0.61, 0.6567, 0.6567, 0.6567, 0.2567, 0.7233, 0.2567, 0.6767, 0.1433, 0.6767, 0.1433, 0.7233, 0.19, 0.8767, 0.1433, 0.8767, 0.1433, 0.9233, 0.19, 0.9233, 0.9233, 0.07667, 0.8767, 0.07667, 0.8767, 0.1233, 0.9233, 0.1233, 0.7233, 0.1433, 0.6767, 0.1433, 0.6767, 0.2567, 0.7233, 0.2567, 0.5233, 0.7233, 0.5233, 0.6767, 0.41, 0.6767, 0.41, 0.7233, 0.7233, 0.2767, 0.6767, 0.2767, 0.6767, 0.39, 0.7233, 0.39, 0.6567, 0.7233, 0.6567, 0.6767, 0.5433, 0.6767, 0.5433, 0.7233, 0.1233, 0.8767, 0.07667, 0.8767, 0.07667, 0.9233, 0.1233, 0.9233, 0.05667, 0.8767, 0.01, 0.8767, 0.01, 0.9233, 0.05667, 0.9233, 0.7233, 0.5433, 0.6767, 0.5433, 0.6767, 0.6567, 0.7233, 0.6567, 0.2567, 0.79, 0.2567, 0.7433, 0.1433, 0.7433, 0.1433, 0.79, 0.79, 0.01, 0.7433, 0.01, 0.7433, 0.1233, 0.79, 0.1233, 0.39, 0.79, 0.39, 0.7433, 0.2767, 0.7433, 0.2767, 0.79, 0.8567, 0.7433, 0.81, 0.7433, 0.81, 0.79, 0.8567, 0.79, 0.79, 0.81, 0.7433, 0.81, 0.7433, 0.8567, 0.79, 0.8567, 0.79, 0.2767, 0.7433, 0.2767, 0.7433, 0.39, 0.79, 0.39, 0.6567, 0.79, 0.6567, 0.7433, 0.5433, 0.7433, 0.5433, 0.79, 0.79, 0.41, 0.7433, 0.41, 0.7433, 0.5233, 0.79, 0.5233, 0.79, 0.7233, 0.79, 0.6767, 0.6767, 0.6767, 0.6767, 0.7233, 0.7233, 0.81, 0.6767, 0.81, 0.6767, 0.8567, 0.7233, 0.8567, 0.8567, 0.6767, 0.81, 0.6767, 0.81, 0.7233, 0.8567, 0.7233, 0.8567, 0.01, 0.81, 0.01, 0.81, 0.1233, 0.8567, 0.1233, 0.1233, 0.8567, 0.1233, 0.81, 0.01, 0.81, 0.01, 0.8567, 0.8567, 0.1433, 0.81, 0.1433, 0.81, 0.2567, 0.8567, 0.2567, 0.2567, 0.8567, 0.2567, 0.81, 0.1433, 0.81, 0.1433, 0.8567, 0.8567, 0.5433, 0.81, 0.5433, 0.81, 0.59, 0.8567, 0.59, 0.59, 0.81, 0.5433, 0.81, 0.5433, 0.8567, 0.59, 0.8567, 0.8567, 0.41, 0.81, 0.41, 0.81, 0.5233, 0.8567, 0.5233, 0.5233, 0.8567, 0.5233, 0.81, 0.41, 0.81, 0.41, 0.8567, 0.8567, 0.2767, 0.81, 0.2767, 0.81, 0.39, 0.8567, 0.39, 0.39, 0.8567, 0.39, 0.81, 0.2767, 0.81, 0.2767, 0.8567, 0.6567, 0.81, 0.61, 0.81, 0.61, 0.8567, 0.6567, 0.8567, 0.8567, 0.61, 0.81, 0.61, 0.81, 0.6567, 0.8567, 0.6567, 0.79, 0.5433, 0.7433, 0.5433, 0.7433, 0.6567, 0.79, 0.6567, 0.79, 0.79, 0.79, 0.7433, 0.6767, 0.7433, 0.6767, 0.79, 0.79, 0.1433, 0.7433, 0.1433, 0.7433, 0.2567, 0.79, 0.2567, 0.5233, 0.79, 0.5233, 0.7433, 0.41, 0.7433, 0.41, 0.79, 0.8567, 0.81, 0.81, 0.81, 0.81, 0.8567, 0.8567, 0.8567, 0.9233, 0.01, 0.8767, 0.01, 0.8767, 0.05667, 0.9233, 0.05667, 0.7233, 0.41, 0.6767, 0.41, 0.6767, 0.5233, 0.7233, 0.5233, 0.1233, 0.79, 0.1233, 0.7433, 0.01, 0.7433, 0.01, 0.79, 0.7233, 0.01, 0.6767, 0.01, 0.6767, 0.1233, 0.7233, 0.1233, 0.39, 0.7233, 0.39, 0.6767, 0.2767, 0.6767, 0.2767, 0.7233, 0.9233, 0.1433, 0.8767, 0.1433, 0.8767, 0.19, 0.9233, 0.19, 0.9233, 0.21, 0.8767, 0.21, 0.8767, 0.2567, 0.9233, 0.2567, 0.6567, 0.41, 0.61, 0.41, 0.61, 0.5233, 0.6567, 0.5233, 0.5233, 0.6567, 0.5233, 0.61, 0.41, 0.61, 0.41, 0.6567, 0.6567, 0.01, 0.61, 0.01, 0.61, 0.1233, 0.6567, 0.1233, 0.1233, 0.6567, 0.1233, 0.61, 0.01, 0.61, 0.01, 0.6567, 0.9233, 0.3433, 0.8767, 0.3433, 0.8767, 0.39, 0.9233, 0.39, 0.9233, 0.41, 0.8767, 0.41, 0.8767, 0.4567, 0.9233, 0.4567, 0.59, 0.1433, 0.5433, 0.1433, 0.5433, 0.2567, 0.59, 0.2567, 0.2567, 0.59, 0.2567, 0.5433, 0.1433, 0.5433, 0.1433, 0.59, 0.4567, 0.41, 0.41, 0.41, 0.41, 0.5233, 0.4567, 0.5233, 0.2567, 0.5233, 0.2567, 0.4767, 0.1433, 0.4767, 0.1433, 0.5233, 0.59, 0.8767, 0.5433, 0.8767, 0.5433, 0.9233, 0.59, 0.9233, 0.9233, 0.61, 0.8767, 0.61, 0.8767, 0.6567, 0.9233, 0.6567, 0.5233, 0.01, 0.4767, 0.01, 0.4767, 0.1233, 0.5233, 0.1233, 0.2567, 0.4567, 0.2567, 0.41, 0.1433, 0.41, 0.1433, 0.4567, 0.4567, 0.01, 0.41, 0.01, 0.41, 0.1233, 0.4567, 0.1233, 0.39, 0.3233, 0.39, 0.2767, 0.2767, 0.2767, 0.2767, 0.3233, 0.79, 0.8767, 0.7433, 0.8767, 0.7433, 0.9233, 0.79, 0.9233, 0.9233, 0.81, 0.8767, 0.81, 0.8767, 0.8567, 0.9233, 0.8567, 0.3233, 0.1433, 0.2767, 0.1433, 0.2767, 0.2567, 0.3233, 0.2567, 0.2567, 0.3233, 0.2567, 0.2767, 0.1433, 0.2767, 0.1433, 0.3233, 0.19, 0.07667, 0.1433, 0.07667, 0.1433, 0.19, 0.19, 0.19, 0.2567, 0.05667, 0.2567, 0.01, 0.1433, 0.01, 0.1433, 0.05667, 0.99, 0.07667, 0.9433, 0.07667, 0.9433, 0.1233, 0.99, 0.1233, 0.1233, 0.9433, 0.07667, 0.9433, 0.07667, 0.99, 0.1233, 0.99])
me_cube_030.use_remesh_preserve_volume = False
me_cube_030.use_remesh_preserve_attributes = False
me_cube_030.use_mirror_vertex_groups = False
me_cube_030.update()
me_cube_028 = bpy.data.meshes.new('Cube.028')
me_cube_028.from_pydata([(11.19, -10.0, -0.25), (11.19, -10.0, 0.25), (5.75, -9.75, 0.25), (5.5, -9.5, 0.25), (-6.0, -10.0, -0.25), (-6.0, -10.0, 0.25), (-5.75, -9.75, 0.25), (-5.5, -9.5, 0.25), (11.19, 10.0, -0.25), (11.19, 10.0, 0.25), (5.75, 10.0, 0.25), (5.75, 9.75, 0.25), (5.5, 9.5, 0.25), (-6.0, 10.0, -0.25), (-6.0, 10.0, 0.25), (-5.75, 10.0, 0.25), (-5.75, 9.75, 0.25), (-5.5, 9.5, 0.25), (5.75, 1.357, 0.25), (5.75, -1.357, 0.25), (5.5, 1.357, 0.25), (5.5, -1.357, 0.25)], [], [(8, 13, 14, 15, 10, 9), (0, 1, 5, 4), (10, 15, 16, 11), (2, 6, 16, 15, 14, 5, 1, 9, 10, 11, 18, 20, 12, 17, 7, 3, 21, 19), (8, 0, 4, 13), (1, 0, 8, 9), (4, 5, 14, 13)])
_uv = me_cube_028.uv_layers.new(name='UVMap')
_uv.uv.foreach_set('vector', [0.51, 0.5725, 0.99, 0.5725, 0.99, 0.615, 0.983, 0.615, 0.6619, 0.615, 0.51, 0.615, 0.5525, 0.0725, 0.51, 0.0725, 0.51, 0.5525, 0.5525, 0.5525, 0.51, 0.6775, 0.74, 0.6775, 0.74, 0.635, 0.51, 0.635, 0.1619, 0.484, 0.483, 0.484, 0.483, 0.016, 0.483, 0.01, 0.49, 0.01, 0.49, 0.49, 0.01, 0.49, 0.01, 0.01, 0.1619, 0.01, 0.1619, 0.016, 0.1619, 0.2174, 0.1689, 0.2174, 0.1689, 0.022, 0.476, 0.022, 0.476, 0.478, 0.1689, 0.478, 0.1689, 0.2826, 0.1619, 0.2826, 0.49, 0.51, 0.01, 0.51, 0.01, 0.99, 0.49, 0.99, 0.615, 0.0725, 0.5725, 0.0725, 0.5725, 0.5525, 0.615, 0.5525, 0.99, 0.0525, 0.99, 0.01, 0.51, 0.01, 0.51, 0.0525])
me_cube_028.use_remesh_preserve_volume = False
me_cube_028.use_remesh_preserve_attributes = False
me_cube_028.use_mirror_vertex_groups = False
me_cube_028.update()
me_cube_027 = bpy.data.meshes.new('Cube.027')
me_cube_027.from_pydata([(5.5, -9.219, -1.968), (5.5, -9.219, -0.2304), (5.743, -9.36, -1.968), (5.743, -9.36, -0.2304), (5.743, -9.64, -1.968), (5.743, -9.64, -0.2304), (5.5, -9.781, -1.968), (5.5, -9.781, -0.2304), (5.257, -9.64, -1.968), (5.257, -9.64, -0.2304), (5.257, -9.36, -1.968), (5.257, -9.36, -0.2304), (-5.5, -9.219, -1.968), (-5.5, -9.219, -0.2304), (-5.743, -9.36, -1.968), (-5.743, -9.36, -0.2304), (-5.743, -9.64, -1.968), (-5.743, -9.64, -0.2304), (-5.5, -9.781, -1.968), (-5.5, -9.781, -0.2304), (-5.257, -9.64, -1.968), (-5.257, -9.64, -0.2304), (-5.257, -9.36, -1.968), (-5.257, -9.36, -0.2304), (5.5, 9.219, -1.968), (5.5, 9.219, -0.2304), (5.743, 9.36, -1.968), (5.743, 9.36, -0.2304), (5.743, 9.64, -1.968), (5.743, 9.64, -0.2304), (5.5, 9.781, -1.968), (5.5, 9.781, -0.2304), (5.257, 9.64, -1.968), (5.257, 9.64, -0.2304), (5.257, 9.36, -1.968), (5.257, 9.36, -0.2304), (-5.5, 9.219, -1.968), (-5.5, 9.219, -0.2304), (-5.743, 9.36, -1.968), (-5.743, 9.36, -0.2304), (-5.743, 9.64, -1.968), (-5.743, 9.64, -0.2304), (-5.5, 9.781, -1.968), (-5.5, 9.781, -0.2304), (-5.257, 9.64, -1.968), (-5.257, 9.64, -0.2304), (-5.257, 9.36, -1.968), (-5.257, 9.36, -0.2304), (10.76, -9.219, -1.968), (10.76, -9.219, -0.2304), (11.01, -9.36, -1.968), (11.01, -9.36, -0.2304), (11.01, -9.64, -1.968), (11.01, -9.64, -0.2304), (10.76, -9.781, -1.968), (10.76, -9.781, -0.2304), (10.52, -9.64, -1.968), (10.52, -9.64, -0.2304), (10.52, -9.36, -1.968), (10.52, -9.36, -0.2304), (10.76, 9.219, -1.968), (10.76, 9.219, -0.2304), (11.01, 9.36, -1.968), (11.01, 9.36, -0.2304), (11.01, 9.64, -1.968), (11.01, 9.64, -0.2304), (10.76, 9.781, -1.968), (10.76, 9.781, -0.2304), (10.52, 9.64, -1.968), (10.52, 9.64, -0.2304), (10.52, 9.36, -1.968), (10.52, 9.36, -0.2304)], [], [(0, 1, 3, 2), (2, 3, 5, 4), (4, 5, 7, 6), (6, 7, 9, 8), (3, 1, 11, 9, 7, 5), (8, 9, 11, 10), (10, 11, 1, 0), (0, 2, 4, 6, 8, 10), (12, 14, 15, 13), (14, 16, 17, 15), (16, 18, 19, 17), (18, 20, 21, 19), (15, 17, 19, 21, 23, 13), (20, 22, 23, 21), (22, 12, 13, 23), (12, 22, 20, 18, 16, 14), (24, 26, 27, 25), (26, 28, 29, 27), (28, 30, 31, 29), (30, 32, 33, 31), (27, 29, 31, 33, 35, 25), (32, 34, 35, 33), (34, 24, 25, 35), (24, 34, 32, 30, 28, 26), (36, 37, 39, 38), (38, 39, 41, 40), (40, 41, 43, 42), (42, 43, 45, 44), (39, 37, 47, 45, 43, 41), (44, 45, 47, 46), (46, 47, 37, 36), (36, 38, 40, 42, 44, 46), (48, 49, 51, 50), (50, 51, 53, 52), (52, 53, 55, 54), (54, 55, 57, 56), (51, 49, 59, 57, 55, 53), (56, 57, 59, 58), (58, 59, 49, 48), (48, 50, 52, 54, 56, 58), (60, 62, 63, 61), (62, 64, 65, 63), (64, 66, 67, 65), (66, 68, 69, 67), (63, 65, 67, 69, 71, 61), (68, 70, 71, 69), (70, 60, 61, 71), (60, 70, 68, 66, 64, 62)])
_uv = me_cube_027.uv_layers.new(name='UVMap')
_uv.uv.foreach_set('vector', [0.1329, 0.01, 0.01, 0.01, 0.01, 0.1329, 0.1329, 0.1329, 0.1329, 0.1529, 0.01, 0.1529, 0.01, 0.2757, 0.1329, 0.2757, 0.2757, 0.01, 0.1529, 0.01, 0.1529, 0.1329, 0.2757, 0.1329, 0.2757, 0.1529, 0.1529, 0.1529, 0.1529, 0.2757, 0.2757, 0.2757, 0.01, 0.3879, 0.01, 0.3264, 0.07143, 0.2957, 0.1329, 0.3264, 0.1329, 0.3879, 0.07143, 0.4186, 0.4186, 0.01, 0.2957, 0.01, 0.2957, 0.1329, 0.4186, 0.1329, 0.4186, 0.1529, 0.2957, 0.1529, 0.2957, 0.2757, 0.4186, 0.2757, 0.1529, 0.3879, 0.1529, 0.3264, 0.2143, 0.2957, 0.2757, 0.3264, 0.2757, 0.3879, 0.2143, 0.4186, 0.4186, 0.2957, 0.2957, 0.2957, 0.2957, 0.4186, 0.4186, 0.4186, 0.1329, 0.4386, 0.01, 0.4386, 0.01, 0.5614, 0.1329, 0.5614, 0.5614, 0.01, 0.4386, 0.01, 0.4386, 0.1329, 0.5614, 0.1329, 0.2757, 0.4386, 0.1529, 0.4386, 0.1529, 0.5614, 0.2757, 0.5614, 0.4386, 0.1836, 0.5, 0.1529, 0.5614, 0.1836, 0.5614, 0.245, 0.5, 0.2757, 0.4386, 0.245, 0.4186, 0.4386, 0.2957, 0.4386, 0.2957, 0.5614, 0.4186, 0.5614, 0.5614, 0.2957, 0.4386, 0.2957, 0.4386, 0.4186, 0.5614, 0.4186, 0.4386, 0.4693, 0.5, 0.4386, 0.5614, 0.4693, 0.5614, 0.5307, 0.5, 0.5614, 0.4386, 0.5307, 0.1329, 0.5814, 0.01, 0.5814, 0.01, 0.7043, 0.1329, 0.7043, 0.7043, 0.01, 0.5814, 0.01, 0.5814, 0.1329, 0.7043, 0.1329, 0.7043, 0.1529, 0.5814, 0.1529, 0.5814, 0.2757, 0.7043, 0.2757, 0.2757, 0.5814, 0.1529, 0.5814, 0.1529, 0.7043, 0.2757, 0.7043, 0.4186, 0.6736, 0.3571, 0.7043, 0.2957, 0.6736, 0.2957, 0.6121, 0.3571, 0.5814, 0.4186, 0.6121, 0.7043, 0.2957, 0.5814, 0.2957, 0.5814, 0.4186, 0.7043, 0.4186, 0.7043, 0.4386, 0.5814, 0.4386, 0.5814, 0.5614, 0.7043, 0.5614, 0.4386, 0.6121, 0.5, 0.5814, 0.5614, 0.6121, 0.5614, 0.6736, 0.5, 0.7043, 0.4386, 0.6736, 0.7043, 0.5814, 0.5814, 0.5814, 0.5814, 0.7043, 0.7043, 0.7043, 0.8471, 0.01, 0.7243, 0.01, 0.7243, 0.1329, 0.8471, 0.1329, 0.1329, 0.7243, 0.01, 0.7243, 0.01, 0.8471, 0.1329, 0.8471, 0.8471, 0.1529, 0.7243, 0.1529, 0.7243, 0.2757, 0.8471, 0.2757, 0.2757, 0.755, 0.2757, 0.8164, 0.2143, 0.8471, 0.1529, 0.8164, 0.1529, 0.755, 0.2143, 0.7243, 0.4186, 0.7243, 0.2957, 0.7243, 0.2957, 0.8471, 0.4186, 0.8471, 0.8471, 0.2957, 0.7243, 0.2957, 0.7243, 0.4186, 0.8471, 0.4186, 0.4386, 0.8164, 0.4386, 0.755, 0.5, 0.7243, 0.5614, 0.755, 0.5614, 0.8164, 0.5, 0.8471, 0.8471, 0.4386, 0.7243, 0.4386, 0.7243, 0.5614, 0.8471, 0.5614, 0.7043, 0.7243, 0.5814, 0.7243, 0.5814, 0.8471, 0.7043, 0.8471, 0.8471, 0.5814, 0.7243, 0.5814, 0.7243, 0.7043, 0.8471, 0.7043, 0.8471, 0.7243, 0.7243, 0.7243, 0.7243, 0.8471, 0.8471, 0.8471, 0.8671, 0.1021, 0.8671, 0.04071, 0.9286, 0.01, 0.99, 0.04071, 0.99, 0.1021, 0.9286, 0.1329, 0.1329, 0.8671, 0.01, 0.8671, 0.01, 0.99, 0.1329, 0.99, 0.99, 0.1529, 0.8671, 0.1529, 0.8671, 0.2757, 0.99, 0.2757, 0.1529, 0.9593, 0.1529, 0.8979, 0.2143, 0.8671, 0.2757, 0.8979, 0.2757, 0.9593, 0.2143, 0.99, 0.4186, 0.8671, 0.2957, 0.8671, 0.2957, 0.99, 0.4186, 0.99, 0.99, 0.2957, 0.8671, 0.2957, 0.8671, 0.4186, 0.99, 0.4186, 0.99, 0.4386, 0.8671, 0.4386, 0.8671, 0.5614, 0.99, 0.5614, 0.5614, 0.8671, 0.4386, 0.8671, 0.4386, 0.99, 0.5614, 0.99, 0.99, 0.6736, 0.9286, 0.7043, 0.8671, 0.6736, 0.8671, 0.6121, 0.9286, 0.5814, 0.99, 0.6121, 0.7043, 0.8671, 0.5814, 0.8671, 0.5814, 0.99, 0.7043, 0.99, 0.99, 0.7243, 0.8671, 0.7243, 0.8671, 0.8471, 0.99, 0.8471, 0.7243, 0.8979, 0.7857, 0.8671, 0.8471, 0.8979, 0.8471, 0.9593, 0.7857, 0.99, 0.7243, 0.9593])
me_cube_027.use_remesh_preserve_volume = False
me_cube_027.use_remesh_preserve_attributes = False
me_cube_027.use_mirror_vertex_groups = False
me_cube_027.update()
me_cube_026 = bpy.data.meshes.new('Cube.026')
me_cube_026.from_pydata([(6.505, -10.0, 6.557), (6.452, -10.0, 6.349), (5.75, -9.75, 6.551), (5.5, -9.5, 6.627), (0.0, -10.0, 8.368), (0.0, -10.0, 8.16), (-6.505, -10.0, 6.557), (-6.452, -10.0, 6.349), (0.0, -9.5, 8.16), (0.0, -9.75, 8.16), (-5.75, -9.75, 6.551), (-5.5, -9.5, 6.627), (6.505, 10.0, 6.557), (6.452, 10.0, 6.349), (5.75, 9.75, 6.551), (5.5, 9.5, 6.627), (0.0, 10.0, 8.368), (0.0, 10.0, 8.16), (-6.505, 10.0, 6.557), (-6.452, 10.0, 6.349), (0.0, 9.5, 8.16), (0.0, 9.75, 8.16), (-5.75, 9.75, 6.551), (-5.5, 9.5, 6.627)], [], [(6, 18, 19, 7), (19, 17, 21, 22, 10, 9, 5, 7), (13, 1, 5, 9, 2, 14, 21, 17), (15, 3, 8, 20), (18, 6, 4, 16), (12, 16, 4, 0), (7, 5, 1, 0, 4, 6), (23, 20, 8, 11), (18, 16, 12, 13, 17, 19), (13, 12, 0, 1)])
_uv = me_cube_026.uv_layers.new(name='UVMap')
_uv.uv.foreach_set('vector', [0.89, 0.99, 0.89, 0.51, 0.81, 0.51, 0.81, 0.99, 0.01, 0.24, 0.01, 0.01, 0.01475, 0.01, 0.01475, 0.2149, 0.3853, 0.2149, 0.3853, 0.01, 0.39, 0.01, 0.39, 0.24, 0.01, 0.26, 0.19, 0.26, 0.19, 0.74, 0.1877, 0.74, 0.1877, 0.3123, 0.01225, 0.3123, 0.01225, 0.74, 0.01, 0.74, 0.21, 0.49, 0.59, 0.49, 0.59, 0.26, 0.21, 0.26, 0.39, 0.99, 0.39, 0.51, 0.21, 0.51, 0.21, 0.99, 0.79, 0.74, 0.79, 0.51, 0.41, 0.51, 0.41, 0.74, 0.89, 0.01194, 0.8182, 0.25, 0.89, 0.4881, 0.8818, 0.49, 0.81, 0.25, 0.8818, 0.01, 0.79, 0.24, 0.79, 0.01, 0.41, 0.01, 0.41, 0.24, 0.9818, 0.49, 0.91, 0.25, 0.9818, 0.01, 0.99, 0.01194, 0.9182, 0.25, 0.99, 0.4881, 0.79, 0.865, 0.79, 0.76, 0.41, 0.76, 0.41, 0.865])
me_cube_026.use_remesh_preserve_volume = False
me_cube_026.use_remesh_preserve_attributes = False
me_cube_026.use_mirror_vertex_groups = False
me_cube_026.update()
me_cube_025 = bpy.data.meshes.new('Cube.025')
me_cube_025.from_pydata([(0.01733, 0.02495, 0.1962), (0.01733, 0.02495, -0.1962), (0.01733, -0.02495, 0.1962), (0.01733, -0.02495, -0.1962), (-0.01733, 0.02495, 0.1962), (-0.01733, 0.02495, -0.1962), (-0.01733, -0.02495, 0.1962), (-0.01733, -0.02495, -0.1962), (0.01733, 0.02495, 0.1766), (0.01733, -0.02495, 0.1766), (-0.01733, -0.02495, 0.1766), (-0.01733, 0.02495, 0.1766), (0.01733, 0.02495, -0.1722), (0.01733, -0.02495, -0.1722), (-0.01733, -0.02495, -0.1722), (-0.01733, 0.02495, -0.1722), (-0.2113, 0.02495, 0.1962), (-0.2113, 0.02495, -0.1962), (-0.2113, -0.02495, 0.1962), (-0.2113, -0.02495, -0.1962), (-0.2113, -0.02495, 0.1766), (-0.2113, 0.02495, 0.1766), (-0.2113, -0.02495, -0.1722), (-0.2113, 0.02495, -0.1722), (-0.2879, 0.02495, 0.1962), (-0.2879, 0.02495, -0.1962), (-0.2879, -0.02495, 0.1962), (-0.2879, -0.02495, -0.1962), (-0.2879, -0.02495, 0.1766), (-0.2879, 0.02495, 0.1766), (-0.2879, -0.02495, -0.1722), (-0.2879, 0.02495, -0.1722), (-0.324, 0.02495, 0.1962), (-0.324, 0.02495, -0.1962), (-0.324, -0.02495, 0.1962), (-0.324, -0.02495, -0.1962), (-0.324, -0.02495, 0.1766), (-0.324, 0.02495, 0.1766), (-0.324, -0.02495, -0.1722), (-0.324, 0.02495, -0.1722)], [], [(12, 13, 3, 1), (13, 14, 7, 3), (15, 12, 1, 5), (2, 0, 4, 6), (7, 5, 1, 3), (4, 0, 8, 11), (2, 6, 10, 9), (0, 2, 9, 8), (11, 8, 12, 15), (10, 11, 15, 14), (9, 10, 14, 13), (8, 9, 13, 12), (7, 19, 17, 5), (10, 20, 21, 11), (6, 18, 20, 10), (14, 22, 19, 7), (11, 21, 16, 4), (4, 16, 18, 6), (15, 23, 22, 14), (5, 17, 23, 15), (20, 28, 29, 21), (19, 27, 25, 17), (18, 26, 28, 20), (23, 31, 30, 22), (22, 30, 27, 19), (21, 29, 24, 16), (16, 24, 26, 18), (17, 25, 31, 23), (25, 33, 39, 31), (36, 37, 39, 38), (27, 35, 33, 25), (26, 34, 36, 28), (28, 36, 38, 30), (30, 38, 35, 27), (29, 37, 32, 24), (24, 32, 34, 26), (34, 32, 37, 36), (33, 35, 38, 39), (37, 29, 31, 39), (29, 28, 30, 31)])
_uv = me_cube_025.uv_layers.new(name='UVMap')
_uv.uv.foreach_set('vector', [0.998, 0.6647, 0.998, 0.502, 0.9187, 0.502, 0.9187, 0.6647, 0.998, 0.8353, 0.9187, 0.8353, 0.9187, 0.9147, 0.998, 0.9147, 0.9147, 0.8353, 0.8353, 0.8353, 0.8353, 0.9147, 0.9147, 0.9147, 0.3353, 0.998, 0.498, 0.998, 0.498, 0.9187, 0.3353, 0.9187, 0.998, 0.498, 0.998, 0.3353, 0.9187, 0.3353, 0.9187, 0.498, 0.8313, 0.9187, 0.752, 0.9187, 0.752, 0.998, 0.8313, 0.998, 0.9147, 0.9187, 0.8353, 0.9187, 0.8353, 0.998, 0.9147, 0.998, 0.6687, 0.748, 0.8313, 0.748, 0.8313, 0.6687, 0.6687, 0.6687, 0.748, 0.3353, 0.6687, 0.3353, 0.6687, 0.6647, 0.748, 0.6647, 0.6647, 0.498, 0.6647, 0.3353, 0.3353, 0.3353, 0.3353, 0.498, 0.5813, 0.502, 0.502, 0.502, 0.502, 0.8313, 0.5813, 0.8313, 0.3313, 0.6647, 0.3313, 0.502, 0.002004, 0.502, 0.002004, 0.6647, 0.6647, 0.3313, 0.6647, 0.002004, 0.502, 0.002004, 0.502, 0.3313, 0.002004, 0.498, 0.3313, 0.498, 0.3313, 0.3353, 0.002004, 0.3353, 0.6647, 0.8313, 0.6647, 0.502, 0.5853, 0.502, 0.5853, 0.8313, 0.002004, 0.9147, 0.3313, 0.9147, 0.3313, 0.8353, 0.002004, 0.8353, 0.9147, 0.3313, 0.9147, 0.002004, 0.8353, 0.002004, 0.8353, 0.3313, 0.002004, 0.3313, 0.3313, 0.3313, 0.3313, 0.1687, 0.002004, 0.1687, 0.8313, 0.3313, 0.8313, 0.002004, 0.6687, 0.002004, 0.6687, 0.3313, 0.3353, 0.9147, 0.6647, 0.9147, 0.6647, 0.8353, 0.3353, 0.8353, 0.498, 0.6687, 0.3353, 0.6687, 0.3353, 0.8313, 0.498, 0.8313, 0.498, 0.502, 0.3353, 0.502, 0.3353, 0.6647, 0.498, 0.6647, 0.9147, 0.8313, 0.9147, 0.6687, 0.8353, 0.6687, 0.8353, 0.8313, 0.1647, 0.6687, 0.002004, 0.6687, 0.002004, 0.8313, 0.1647, 0.8313, 0.6687, 0.9147, 0.8313, 0.9147, 0.8313, 0.8353, 0.6687, 0.8353, 0.998, 0.3313, 0.998, 0.1687, 0.9187, 0.1687, 0.9187, 0.3313, 0.3313, 0.6687, 0.1687, 0.6687, 0.1687, 0.8313, 0.3313, 0.8313, 0.002004, 0.998, 0.1647, 0.998, 0.1647, 0.9187, 0.002004, 0.9187, 0.998, 0.752, 0.9187, 0.752, 0.9187, 0.8313, 0.998, 0.8313, 0.498, 0.002004, 0.3353, 0.002004, 0.3353, 0.3313, 0.498, 0.3313, 0.6647, 0.998, 0.6647, 0.9187, 0.502, 0.9187, 0.502, 0.998, 0.998, 0.9187, 0.9187, 0.9187, 0.9187, 0.998, 0.998, 0.998, 0.8313, 0.3353, 0.752, 0.3353, 0.752, 0.6647, 0.8313, 0.6647, 0.748, 0.9187, 0.6687, 0.9187, 0.6687, 0.998, 0.748, 0.998, 0.998, 0.6687, 0.9187, 0.6687, 0.9187, 0.748, 0.998, 0.748, 0.3313, 0.998, 0.3313, 0.9187, 0.1687, 0.9187, 0.1687, 0.998, 0.998, 0.1647, 0.998, 0.002004, 0.9187, 0.002004, 0.9187, 0.1647, 0.6687, 0.8313, 0.8313, 0.8313, 0.8313, 0.752, 0.6687, 0.752, 0.9147, 0.3353, 0.8353, 0.3353, 0.8353, 0.6647, 0.9147, 0.6647, 0.3313, 0.1647, 0.3313, 0.002004, 0.002004, 0.002004, 0.002004, 0.1647])
me_cube_025.use_remesh_preserve_volume = False
me_cube_025.use_remesh_preserve_attributes = False
me_cube_025.use_mirror_vertex_groups = False
me_cube_025.update()
me_cube_015 = bpy.data.meshes.new('Cube.015')
me_cube_015.from_pydata([(-0.05075, 0.1285, -2.175), (-0.05075, 0.1285, 2.175), (-0.05075, -0.1285, -2.175), (-0.05075, -0.1285, 2.175), (0.05075, 0.1285, -2.175), (0.05075, 0.1285, 2.175), (0.05075, -0.1285, -2.175), (0.05075, -0.1285, 2.175), (-0.05075, 2.284, -2.175), (-0.05075, 2.284, 2.175), (-0.05075, 2.028, -2.175), (-0.05075, 2.028, 2.175), (0.05075, 2.284, -2.175), (0.05075, 2.284, 2.175), (0.05075, 2.028, -2.175), (0.05075, 2.028, 2.175), (-0.05075, 2.552, -2.175), (-0.05075, 2.552, 2.175), (-0.05075, 2.295, -2.175), (-0.05075, 2.295, 2.175), (0.05075, 2.552, -2.175), (0.05075, 2.552, 2.175), (0.05075, 2.295, -2.175), (0.05075, 2.295, 2.175), (-0.05075, 1.206, -2.175), (-0.05075, 1.206, 2.175), (-0.05075, 0.9495, -2.175), (-0.05075, 0.9495, 2.175), (0.05075, 1.206, -2.175), (0.05075, 1.206, 2.175), (0.05075, 0.9495, -2.175), (0.05075, 0.9495, 2.175), (-0.05075, 1.474, -2.175), (-0.05075, 1.474, 2.175), (-0.05075, 1.217, -2.175), (-0.05075, 1.217, 2.175), (0.05075, 1.474, -2.175), (0.05075, 1.474, 2.175), (0.05075, 1.217, -2.175), (0.05075, 1.217, 2.175), (-0.05075, 2.013, -2.175), (-0.05075, 2.013, 2.175), (-0.05075, 1.756, -2.175), (-0.05075, 1.756, 2.175), (0.05075, 2.013, -2.175), (0.05075, 2.013, 2.175), (0.05075, 1.756, -2.175), (0.05075, 1.756, 2.175), (-0.05075, 1.745, -2.175), (-0.05075, 1.745, 2.175), (-0.05075, 1.489, -2.175), (-0.05075, 1.489, 2.175), (0.05075, 1.745, -2.175), (0.05075, 1.745, 2.175), (0.05075, 1.489, -2.175), (0.05075, 1.489, 2.175), (-0.05075, 0.6675, -2.175), (-0.05075, 0.6675, 2.175), (-0.05075, 0.4105, -2.175), (-0.05075, 0.4105, 2.175), (0.05075, 0.6675, -2.175), (0.05075, 0.6675, 2.175), (0.05075, 0.4105, -2.175), (0.05075, 0.4105, 2.175), (-0.05075, 0.9354, -2.175), (-0.05075, 0.9354, 2.175), (-0.05075, 0.6784, -2.175), (-0.05075, 0.6784, 2.175), (0.05075, 0.9354, -2.175), (0.05075, 0.9354, 2.175), (0.05075, 0.6784, -2.175), (0.05075, 0.6784, 2.175), (-0.05075, 0.3964, -2.175), (-0.05075, 0.3964, 2.175), (-0.05075, 0.1395, -2.175), (-0.05075, 0.1395, 2.175), (0.05075, 0.3964, -2.175), (0.05075, 0.3964, 2.175), (0.05075, 0.1395, -2.175), (0.05075, 0.1395, 2.175)], [], [(0, 2, 3, 1), (2, 6, 7, 3), (6, 4, 5, 7), (4, 0, 1, 5), (2, 0, 4, 6), (7, 5, 1, 3), (8, 10, 11, 9), (10, 14, 15, 11), (14, 12, 13, 15), (12, 8, 9, 13), (10, 8, 12, 14), (15, 13, 9, 11), (16, 18, 19, 17), (18, 22, 23, 19), (22, 20, 21, 23), (20, 16, 17, 21), (18, 16, 20, 22), (23, 21, 17, 19), (24, 26, 27, 25), (26, 30, 31, 27), (30, 28, 29, 31), (28, 24, 25, 29), (26, 24, 28, 30), (31, 29, 25, 27), (32, 34, 35, 33), (34, 38, 39, 35), (38, 36, 37, 39), (36, 32, 33, 37), (34, 32, 36, 38), (39, 37, 33, 35), (40, 42, 43, 41), (42, 46, 47, 43), (46, 44, 45, 47), (44, 40, 41, 45), (42, 40, 44, 46), (47, 45, 41, 43), (48, 50, 51, 49), (50, 54, 55, 51), (54, 52, 53, 55), (52, 48, 49, 53), (50, 48, 52, 54), (55, 53, 49, 51), (56, 58, 59, 57), (58, 62, 63, 59), (62, 60, 61, 63), (60, 56, 57, 61), (58, 56, 60, 62), (63, 61, 57, 59), (64, 66, 67, 65), (66, 70, 71, 67), (70, 68, 69, 71), (68, 64, 65, 69), (66, 64, 68, 70), (71, 69, 65, 67), (72, 74, 75, 73), (74, 78, 79, 75), (78, 76, 77, 79), (76, 72, 73, 77), (74, 72, 76, 78), (79, 77, 73, 75)])
_uv = me_cube_015.uv_layers.new(name='UVMap')
_uv.uv.foreach_set('vector', [0.06143, 0.01, 0.01, 0.01, 0.01, 0.2757, 0.06143, 0.2757, 0.2757, 0.3471, 0.2757, 0.2957, 0.01, 0.2957, 0.01, 0.3471, 0.1329, 0.01, 0.08143, 0.01, 0.08143, 0.2757, 0.1329, 0.2757, 0.2757, 0.4186, 0.2757, 0.3671, 0.01, 0.3671, 0.01, 0.4186, 0.3471, 0.9386, 0.2957, 0.9386, 0.2957, 0.99, 0.3471, 0.99, 0.99, 0.2243, 0.9386, 0.2243, 0.9386, 0.2757, 0.99, 0.2757, 0.4186, 0.08143, 0.3671, 0.08143, 0.3671, 0.3471, 0.4186, 0.3471, 0.2757, 0.49, 0.2757, 0.4386, 0.01, 0.4386, 0.01, 0.49, 0.3471, 0.08143, 0.2957, 0.08143, 0.2957, 0.3471, 0.3471, 0.3471, 0.2757, 0.5614, 0.2757, 0.51, 0.01, 0.51, 0.01, 0.5614, 0.99, 0.1529, 0.9386, 0.1529, 0.9386, 0.2043, 0.99, 0.2043, 0.99, 0.08143, 0.9386, 0.08143, 0.9386, 0.1329, 0.99, 0.1329, 0.6329, 0.01, 0.5814, 0.01, 0.5814, 0.2757, 0.6329, 0.2757, 0.5614, 0.49, 0.5614, 0.4386, 0.2957, 0.4386, 0.2957, 0.49, 0.6329, 0.2957, 0.5814, 0.2957, 0.5814, 0.5614, 0.6329, 0.5614, 0.5614, 0.5614, 0.5614, 0.51, 0.2957, 0.51, 0.2957, 0.5614, 0.9186, 0.7957, 0.8671, 0.7957, 0.8671, 0.8471, 0.9186, 0.8471, 0.9186, 0.7243, 0.8671, 0.7243, 0.8671, 0.7757, 0.9186, 0.7757, 0.7043, 0.2957, 0.6529, 0.2957, 0.6529, 0.5614, 0.7043, 0.5614, 0.5614, 0.6329, 0.5614, 0.5814, 0.2957, 0.5814, 0.2957, 0.6329, 0.7757, 0.01, 0.7243, 0.01, 0.7243, 0.2757, 0.7757, 0.2757, 0.2757, 0.7043, 0.2757, 0.6529, 0.01, 0.6529, 0.01, 0.7043, 0.9186, 0.6529, 0.8671, 0.6529, 0.8671, 0.7043, 0.9186, 0.7043, 0.9186, 0.5814, 0.8671, 0.5814, 0.8671, 0.6329, 0.9186, 0.6329, 0.8471, 0.01, 0.7957, 0.01, 0.7957, 0.2757, 0.8471, 0.2757, 0.2757, 0.7757, 0.2757, 0.7243, 0.01, 0.7243, 0.01, 0.7757, 0.8471, 0.2957, 0.7957, 0.2957, 0.7957, 0.5614, 0.8471, 0.5614, 0.5614, 0.7757, 0.5614, 0.7243, 0.2957, 0.7243, 0.2957, 0.7757, 0.2757, 0.2243, 0.2243, 0.2243, 0.2243, 0.2757, 0.2757, 0.2757, 0.2757, 0.1529, 0.2243, 0.1529, 0.2243, 0.2043, 0.2757, 0.2043, 0.7043, 0.5814, 0.6529, 0.5814, 0.6529, 0.8471, 0.7043, 0.8471, 0.5614, 0.8471, 0.5614, 0.7957, 0.2957, 0.7957, 0.2957, 0.8471, 0.7757, 0.5814, 0.7243, 0.5814, 0.7243, 0.8471, 0.7757, 0.8471, 0.2757, 0.9186, 0.2757, 0.8671, 0.01, 0.8671, 0.01, 0.9186, 0.2043, 0.2243, 0.1529, 0.2243, 0.1529, 0.2757, 0.2043, 0.2757, 0.2757, 0.08143, 0.2243, 0.08143, 0.2243, 0.1329, 0.2757, 0.1329, 0.9186, 0.01, 0.8671, 0.01, 0.8671, 0.2757, 0.9186, 0.2757, 0.8471, 0.9186, 0.8471, 0.8671, 0.5814, 0.8671, 0.5814, 0.9186, 0.9186, 0.2957, 0.8671, 0.2957, 0.8671, 0.5614, 0.9186, 0.5614, 0.2757, 0.99, 0.2757, 0.9386, 0.01, 0.9386, 0.01, 0.99, 0.2043, 0.08143, 0.1529, 0.08143, 0.1529, 0.1329, 0.2043, 0.1329, 0.2043, 0.1529, 0.1529, 0.1529, 0.1529, 0.2043, 0.2043, 0.2043, 0.8471, 0.5814, 0.7957, 0.5814, 0.7957, 0.8471, 0.8471, 0.8471, 0.5614, 0.9186, 0.5614, 0.8671, 0.2957, 0.8671, 0.2957, 0.9186, 0.6329, 0.5814, 0.5814, 0.5814, 0.5814, 0.8471, 0.6329, 0.8471, 0.2757, 0.8471, 0.2757, 0.7957, 0.01, 0.7957, 0.01, 0.8471, 0.49, 0.2957, 0.4386, 0.2957, 0.4386, 0.3471, 0.49, 0.3471, 0.5614, 0.2957, 0.51, 0.2957, 0.51, 0.3471, 0.5614, 0.3471, 0.7757, 0.2957, 0.7243, 0.2957, 0.7243, 0.5614, 0.7757, 0.5614, 0.5614, 0.7043, 0.5614, 0.6529, 0.2957, 0.6529, 0.2957, 0.7043, 0.7043, 0.01, 0.6529, 0.01, 0.6529, 0.2757, 0.7043, 0.2757, 0.2757, 0.6329, 0.2757, 0.5814, 0.01, 0.5814, 0.01, 0.6329, 0.9186, 0.8671, 0.8671, 0.8671, 0.8671, 0.9186, 0.9186, 0.9186, 0.99, 0.01, 0.9386, 0.01, 0.9386, 0.06143, 0.99, 0.06143, 0.5614, 0.01, 0.51, 0.01, 0.51, 0.2757, 0.5614, 0.2757, 0.5614, 0.4186, 0.5614, 0.3671, 0.2957, 0.3671, 0.2957, 0.4186, 0.49, 0.01, 0.4386, 0.01, 0.4386, 0.2757, 0.49, 0.2757, 0.4186, 0.06143, 0.4186, 0.01, 0.1529, 0.01, 0.1529, 0.06143, 0.99, 0.2957, 0.9386, 0.2957, 0.9386, 0.3471, 0.99, 0.3471, 0.99, 0.3671, 0.9386, 0.3671, 0.9386, 0.4186, 0.99, 0.4186])
me_cube_015.use_remesh_preserve_volume = False
me_cube_015.use_remesh_preserve_attributes = False
me_cube_015.use_mirror_vertex_groups = False
me_cube_015.update()
me_cube_014 = bpy.data.meshes.new('Cube.014')
me_cube_014.from_pydata([(5.75, -9.75, 6.551), (5.5, -9.5, 6.627), (5.75, -9.75, 0.25), (5.5, -9.5, 0.25), (0.0, -9.5, 8.16), (0.0, -9.75, 8.16), (-5.75, -9.75, 6.551), (-5.5, -9.5, 6.627), (-5.75, -9.75, 0.25), (-5.5, -9.5, 0.25), (5.75, 9.75, 6.551), (5.5, 9.5, 6.627), (5.75, 9.75, 0.25), (5.5, 9.5, 0.25), (0.0, 9.5, 8.16), (0.0, 9.75, 8.16), (-5.75, 9.75, 6.551), (-5.5, 9.5, 6.627), (-5.75, 9.75, 0.25), (-5.5, 9.5, 0.25), (5.75, 1.357, 0.25), (5.75, -1.357, 0.25), (-5.75, -9.75, 4.67), (5.75, 1.357, 4.67), (5.75, -1.357, 4.67), (5.5, 1.357, 0.25), (5.5, -1.357, 0.25), (5.5, -9.5, 4.667), (-5.5, -9.5, 4.667), (5.5, 1.357, 4.667), (5.5, -1.357, 4.667), (-1.375, -9.75, 4.67), (1.375, -9.75, 4.67), (-5.75, -9.75, 2.964), (-1.375, -9.75, 2.964), (1.375, -9.75, 2.964), (1.375, -9.5, 4.667), (1.375, -9.5, 2.962), (-1.375, -9.5, 4.667), (-1.375, -9.5, 2.962)], [], [(0, 5, 6, 22, 31, 32, 35, 34, 33, 8, 2), (11, 14, 17, 19, 13), (0, 2, 21, 24, 23, 20, 12, 10), (22, 6, 16, 18, 8, 33), (23, 24, 30, 29), (11, 13, 25, 29, 30, 26, 3, 27, 1), (20, 23, 29, 25), (28, 38, 39, 37, 36, 27, 3, 9), (22, 33, 34, 31), (17, 7, 28, 9, 19), (10, 12, 18, 16, 15), (4, 1, 27, 36, 38, 28, 7), (31, 38, 36, 32), (32, 36, 37, 35), (34, 39, 38, 31), (35, 37, 39, 34), (24, 21, 26, 30)])
_uv = me_cube_014.uv_layers.new(name='UVMap')
_uv.uv.foreach_set('vector', [0.01, 0.04663, 0.2222, 0.01, 0.4344, 0.04663, 0.4344, 0.08942, 0.273, 0.08942, 0.1715, 0.08942, 0.1715, 0.1282, 0.273, 0.1282, 0.4344, 0.1282, 0.4344, 0.19, 0.01, 0.19, 0.01, 0.2837, 0.1111, 0.21, 0.2122, 0.2837, 0.2122, 0.59, 0.01, 0.59, 0.6567, 0.39, 0.2322, 0.39, 0.2322, 0.3125, 0.53, 0.3125, 0.53, 0.2875, 0.2322, 0.2875, 0.2322, 0.21, 0.6567, 0.21, 0.2926, 0.79, 0.2322, 0.79, 0.2322, 0.41, 0.4344, 0.41, 0.4344, 0.79, 0.3473, 0.79, 0.7878, 0.79, 0.8789, 0.79, 0.8789, 0.76, 0.7878, 0.76, 0.4544, 0.41, 0.6567, 0.41, 0.6567, 0.5729, 0.5166, 0.5729, 0.5166, 0.6271, 0.6567, 0.6271, 0.6567, 0.79, 0.5166, 0.79, 0.4544, 0.79, 0.6767, 0.69, 0.8789, 0.69, 0.8789, 0.66, 0.6767, 0.66, 0.2122, 0.99, 0.1364, 0.99, 0.1364, 0.8433, 0.08583, 0.8433, 0.08583, 0.99, 0.01, 0.99, 0.01, 0.61, 0.2122, 0.61, 0.8789, 0.64, 0.8789, 0.61, 0.6767, 0.61, 0.6767, 0.64, 0.8789, 0.21, 0.8789, 0.59, 0.8167, 0.59, 0.6767, 0.59, 0.6767, 0.21, 0.8789, 0.04663, 0.8789, 0.19, 0.4544, 0.19, 0.4544, 0.04663, 0.6667, 0.01, 0.9444, 0.01, 0.99, 0.1768, 0.99, 0.39, 0.9558, 0.39, 0.9331, 0.39, 0.8989, 0.39, 0.8989, 0.1768, 0.7678, 0.79, 0.7678, 0.76, 0.6767, 0.76, 0.6767, 0.79, 0.3233, 0.81, 0.2878, 0.81, 0.2878, 0.84, 0.3233, 0.84, 0.2678, 0.81, 0.2322, 0.81, 0.2322, 0.84, 0.2678, 0.84, 0.9344, 0.41, 0.8989, 0.41, 0.8989, 0.49, 0.9344, 0.49, 0.6767, 0.74, 0.8789, 0.74, 0.8789, 0.71, 0.6767, 0.71])
me_cube_014.use_remesh_preserve_volume = False
me_cube_014.use_remesh_preserve_attributes = False
me_cube_014.use_mirror_vertex_groups = False
me_cube_014.update()
me_cube_004 = bpy.data.meshes.new('Cube.004')
me_cube_004.from_pydata([(1.0, 0.2332, -1.0), (1.0, 0.3431, -1.0), (-3.937, 0.3431, 0.8146), (-3.937, 0.2332, 0.8146), (1.0, 0.2332, -0.5588), (1.0, 0.3431, -0.5588), (-3.937, 0.3431, 1.256), (-3.937, 0.2332, 1.256), (1.0, -2.418, -1.017), (1.0, -2.308, -1.017), (-3.937, -2.308, 0.7977), (-3.937, -2.418, 0.7977), (1.0, -2.418, -0.5757), (1.0, -2.308, -0.5757), (-3.937, -2.308, 1.239), (-3.937, -2.418, 1.239), (-3.847, -2.313, 0.8299), (-3.847, -2.313, 0.9191), (-3.847, 0.2434, 0.8299), (-3.847, 0.2434, 0.9191), (-3.136, -2.313, 0.8299), (-3.136, -2.313, 0.9191), (-3.136, 0.2434, 0.8299), (-3.136, 0.2434, 0.9191), (-3.03, -2.313, 0.5073), (-3.03, -2.313, 0.5965), (-3.03, 0.2434, 0.5073), (-3.03, 0.2434, 0.5965), (-2.319, -2.313, 0.5073), (-2.319, -2.313, 0.5965), (-2.319, 0.2434, 0.5073), (-2.319, 0.2434, 0.5965), (-2.214, -2.313, 0.2208), (-2.214, -2.313, 0.3101), (-2.214, 0.2434, 0.2208), (-2.214, 0.2434, 0.3101), (-1.502, -2.313, 0.2208), (-1.502, -2.313, 0.3101), (-1.502, 0.2434, 0.2208), (-1.502, 0.2434, 0.3101), (-2.214, -2.313, 0.2208), (-2.214, -2.313, 0.3101), (-2.214, 0.2434, 0.2208), (-2.214, 0.2434, 0.3101), (-1.502, -2.313, 0.2208), (-1.502, -2.313, 0.3101), (-1.502, 0.2434, 0.2208), (-1.502, 0.2434, 0.3101), (-1.391, -2.313, -0.09003), (-1.391, -2.313, -0.0007855), (-1.391, 0.2434, -0.09003), (-1.391, 0.2434, -0.0007855), (-0.6794, -2.313, -0.09003), (-0.6794, -2.313, -0.0007855), (-0.6794, 0.2434, -0.09003), (-0.6794, 0.2434, -0.0007855), (-0.5998, -2.313, -0.3755), (-0.5998, -2.313, -0.2863), (-0.5998, 0.2434, -0.3755), (-0.5998, 0.2434, -0.2863), (0.1116, -2.313, -0.3755), (0.1116, -2.313, -0.2863), (0.1116, 0.2434, -0.3755), (0.1116, 0.2434, -0.2863), (-0.5998, -2.313, -0.3755), (-0.5998, -2.313, -0.2863), (-0.5998, 0.2434, -0.3755), (-0.5998, 0.2434, -0.2863), (0.1116, -2.313, -0.3755), (0.1116, -2.313, -0.2863), (0.1116, 0.2434, -0.3755), (0.1116, 0.2434, -0.2863), (0.1986, -2.313, -0.7078), (0.1986, -2.313, -0.6186), (0.1986, 0.2434, -0.7078), (0.1986, 0.2434, -0.6186), (0.91, -2.313, -0.7078), (0.91, -2.313, -0.6186), (0.91, 0.2434, -0.7078), (0.91, 0.2434, -0.6186)], [], [(0, 3, 2, 1), (4, 5, 6, 7), (0, 1, 5, 4), (1, 2, 6, 5), (2, 3, 7, 6), (4, 7, 3, 0), (8, 11, 10, 9), (12, 13, 14, 15), (8, 9, 13, 12), (9, 10, 14, 13), (10, 11, 15, 14), (12, 15, 11, 8), (16, 17, 19, 18), (18, 19, 23, 22), (22, 23, 21, 20), (20, 21, 17, 16), (18, 22, 20, 16), (23, 19, 17, 21), (24, 25, 27, 26), (26, 27, 31, 30), (30, 31, 29, 28), (28, 29, 25, 24), (26, 30, 28, 24), (31, 27, 25, 29), (32, 33, 35, 34), (34, 35, 39, 38), (38, 39, 37, 36), (36, 37, 33, 32), (34, 38, 36, 32), (39, 35, 33, 37), (40, 41, 43, 42), (42, 43, 47, 46), (46, 47, 45, 44), (44, 45, 41, 40), (42, 46, 44, 40), (47, 43, 41, 45), (48, 49, 51, 50), (50, 51, 55, 54), (54, 55, 53, 52), (52, 53, 49, 48), (50, 54, 52, 48), (55, 51, 49, 53), (56, 57, 59, 58), (58, 59, 63, 62), (62, 63, 61, 60), (60, 61, 57, 56), (58, 62, 60, 56), (63, 59, 57, 61), (64, 65, 67, 66), (66, 67, 71, 70), (70, 71, 69, 68), (68, 69, 65, 64), (66, 70, 68, 64), (71, 67, 65, 69), (72, 73, 75, 74), (74, 75, 79, 78), (78, 79, 77, 76), (76, 77, 73, 72), (74, 78, 76, 72), (79, 75, 73, 77)])
_uv = me_cube_004.uv_layers.new(name='UVMap')
_uv.uv.foreach_set('vector', [0.9312, 0.9312, 0.9312, 0.7159, 0.8924, 0.7159, 0.8924, 0.9312, 0.2253, 0.8135, 0.2253, 0.7747, 0.01, 0.7747, 0.01, 0.8135, 0.99, 0.01, 0.9512, 0.01, 0.9512, 0.04882, 0.99, 0.04882, 0.9312, 0.6959, 0.9312, 0.4806, 0.8924, 0.4806, 0.8924, 0.6959, 0.99, 0.06882, 0.9512, 0.06882, 0.9512, 0.1076, 0.99, 0.1076, 0.4806, 0.7547, 0.6959, 0.7547, 0.6959, 0.7159, 0.4806, 0.7159, 0.8724, 0.2253, 0.8724, 0.01, 0.8335, 0.01, 0.8335, 0.2253, 0.4606, 0.7547, 0.4606, 0.7159, 0.2453, 0.7159, 0.2453, 0.7547, 0.1076, 0.9512, 0.06882, 0.9512, 0.06882, 0.99, 0.1076, 0.99, 0.7547, 0.4606, 0.7547, 0.2453, 0.7159, 0.2453, 0.7159, 0.4606, 0.04882, 0.9512, 0.01, 0.9512, 0.01, 0.99, 0.04882, 0.99, 0.01, 0.7547, 0.2253, 0.7547, 0.2253, 0.7159, 0.01, 0.7159, 0.6959, 0.4806, 0.6571, 0.4806, 0.6571, 0.6959, 0.6959, 0.6959, 0.3429, 0.9312, 0.3429, 0.8924, 0.2453, 0.8924, 0.2453, 0.9312, 0.5782, 0.4806, 0.5394, 0.4806, 0.5394, 0.6959, 0.5782, 0.6959, 0.1076, 0.9312, 0.1076, 0.8924, 0.01, 0.8924, 0.01, 0.9312, 0.6959, 0.2453, 0.5982, 0.2453, 0.5982, 0.4606, 0.6959, 0.4606, 0.4606, 0.6959, 0.4606, 0.5982, 0.2453, 0.5982, 0.2453, 0.6959, 0.6371, 0.4806, 0.5982, 0.4806, 0.5982, 0.6959, 0.6371, 0.6959, 0.5782, 0.8724, 0.5782, 0.8335, 0.4806, 0.8335, 0.4806, 0.8724, 0.7547, 0.01, 0.7159, 0.01, 0.7159, 0.2253, 0.7547, 0.2253, 0.4606, 0.8724, 0.4606, 0.8335, 0.3629, 0.8335, 0.3629, 0.8724, 0.5782, 0.01, 0.4806, 0.01, 0.4806, 0.2253, 0.5782, 0.2253, 0.2253, 0.5782, 0.2253, 0.4806, 0.01, 0.4806, 0.01, 0.5782, 0.8135, 0.01, 0.7747, 0.01, 0.7747, 0.2253, 0.8135, 0.2253, 0.3429, 0.8724, 0.3429, 0.8335, 0.2453, 0.8335, 0.2453, 0.8724, 0.8135, 0.2453, 0.7747, 0.2453, 0.7747, 0.4606, 0.8135, 0.4606, 0.1076, 0.8724, 0.1076, 0.8335, 0.01, 0.8335, 0.01, 0.8724, 0.4606, 0.01, 0.3629, 0.01, 0.3629, 0.2253, 0.4606, 0.2253, 0.3429, 0.4606, 0.3429, 0.3629, 0.1276, 0.3629, 0.1276, 0.4606, 0.8724, 0.2453, 0.8335, 0.2453, 0.8335, 0.4606, 0.8724, 0.4606, 0.5782, 0.8135, 0.5782, 0.7747, 0.4806, 0.7747, 0.4806, 0.8135, 0.9312, 0.01, 0.8924, 0.01, 0.8924, 0.2253, 0.9312, 0.2253, 0.4606, 0.8135, 0.4606, 0.7747, 0.3629, 0.7747, 0.3629, 0.8135, 0.1076, 0.2453, 0.01, 0.2453, 0.01, 0.4606, 0.1076, 0.4606, 0.2253, 0.2253, 0.2253, 0.1276, 0.01, 0.1276, 0.01, 0.2253, 0.7547, 0.7159, 0.7159, 0.7159, 0.7159, 0.9312, 0.7547, 0.9312, 0.3429, 0.8135, 0.3429, 0.7747, 0.2453, 0.7747, 0.2453, 0.8135, 0.8724, 0.7159, 0.8335, 0.7159, 0.8335, 0.9312, 0.8724, 0.9312, 0.6959, 0.9312, 0.6959, 0.8924, 0.5982, 0.8924, 0.5982, 0.9312, 0.5782, 0.2453, 0.4806, 0.2453, 0.4806, 0.4606, 0.5782, 0.4606, 0.3429, 0.3429, 0.3429, 0.2453, 0.1276, 0.2453, 0.1276, 0.3429, 0.8724, 0.4806, 0.8335, 0.4806, 0.8335, 0.6959, 0.8724, 0.6959, 0.6959, 0.8135, 0.6959, 0.7747, 0.5982, 0.7747, 0.5982, 0.8135, 0.8135, 0.4806, 0.7747, 0.4806, 0.7747, 0.6959, 0.8135, 0.6959, 0.2253, 0.8724, 0.2253, 0.8335, 0.1276, 0.8335, 0.1276, 0.8724, 0.4606, 0.2453, 0.3629, 0.2453, 0.3629, 0.4606, 0.4606, 0.4606, 0.2253, 0.6959, 0.2253, 0.5982, 0.01, 0.5982, 0.01, 0.6959, 0.8135, 0.7159, 0.7747, 0.7159, 0.7747, 0.9312, 0.8135, 0.9312, 0.6959, 0.8724, 0.6959, 0.8335, 0.5982, 0.8335, 0.5982, 0.8724, 0.5194, 0.4806, 0.4806, 0.4806, 0.4806, 0.6959, 0.5194, 0.6959, 0.2253, 0.9312, 0.2253, 0.8924, 0.1276, 0.8924, 0.1276, 0.9312, 0.6959, 0.01, 0.5982, 0.01, 0.5982, 0.2253, 0.6959, 0.2253, 0.4606, 0.5782, 0.4606, 0.4806, 0.2453, 0.4806, 0.2453, 0.5782, 0.7547, 0.4806, 0.7159, 0.4806, 0.7159, 0.6959, 0.7547, 0.6959, 0.5782, 0.9312, 0.5782, 0.8924, 0.4806, 0.8924, 0.4806, 0.9312, 0.9312, 0.2453, 0.8924, 0.2453, 0.8924, 0.4606, 0.9312, 0.4606, 0.4606, 0.9312, 0.4606, 0.8924, 0.3629, 0.8924, 0.3629, 0.9312, 0.3429, 0.01, 0.2453, 0.01, 0.2453, 0.2253, 0.3429, 0.2253, 0.2253, 0.1076, 0.2253, 0.01, 0.01, 0.01, 0.01, 0.1076])
me_cube_004.materials.append(mat_material)
me_cube_004.use_remesh_preserve_volume = False
me_cube_004.use_remesh_preserve_attributes = False
me_cube_004.use_mirror_vertex_groups = False
me_cube_004.use_paint_bone_selection = False
me_cube_004.use_paint_mask_vertex = True
me_cube_004.update()

# ---- objects
ob_sign = bpy.data.objects.new('Sign', me_cylinder_008)
ob_window = bpy.data.objects.new('Window', me_cube_030)
ob_floor = bpy.data.objects.new('Floor', me_cube_028)
ob_ground_posts = bpy.data.objects.new('Ground Posts', me_cube_027)
ob_roof = bpy.data.objects.new('Roof', me_cube_026)
ob_door_handle = bpy.data.objects.new('Door Handle', me_cube_025)
ob_door = bpy.data.objects.new('Door', me_cube_015)
ob_walls = bpy.data.objects.new('Walls', me_cube_014)
ob_stairs = bpy.data.objects.new('Stairs', me_cube_004)

# ---- transforms, parenting, visibility, modifiers, constraints
ob_sign.location = (1.466, 13.01, 4.427)
ob_sign.lineart.crease_threshold = 0.0
ob_window.location = (-5.208, 0.3352, 4.058)
ob_window.rotation_euler = (3.142, 0.0, -0.747)
ob_window.scale = (0.3539, 0.4959, 0.3539)
ob_window.lineart.crease_threshold = 0.0
ob_floor.location = (-6.5, 10.0, 0.25)
ob_floor.lineart.crease_threshold = 0.0
ob_ground_posts.location = (-6.5, 10.0, 0.25)
ob_ground_posts.lineart.crease_threshold = 0.0
ob_roof.location = (-6.5, 10.0, 0.25)
ob_roof.lineart.crease_threshold = 0.0
ob_door_handle.location = (-0.7253, 11.21, 2.655)
ob_door_handle.lineart.crease_threshold = 0.0
ob_door.location = (-0.8761, 8.787, 2.713)
ob_door.lineart.crease_threshold = 0.0
ob_walls.location = (-6.5, 10.0, 0.25)
ob_walls.lineart.crease_threshold = 0.0
ob_stairs.location = (8.625, 11.01, -0.7756)
ob_stairs.lock_rotations_4d = False
ob_stairs.empty_display_type = 'ARROWS'
ob_stairs.lineart.crease_threshold = 0.0

# ---- collection membership
col_collection_1.objects.link(ob_sign)
col_collection_1.objects.link(ob_window)
col_collection_1.objects.link(ob_floor)
col_collection_1.objects.link(ob_ground_posts)
col_collection_1.objects.link(ob_roof)
col_collection_1.objects.link(ob_door_handle)
col_collection_1.objects.link(ob_door)
col_collection_1.objects.link(ob_walls)
col_collection_1.objects.link(ob_stairs)

# ---- scene / render settings (as saved in the file)
scene.frame_start = 1; scene.frame_end = 250; scene.frame_set(1)
scene.render.engine = 'BLENDER_EEVEE_NEXT'
scene.render.resolution_percentage = 50
scene.render.dither_intensity = 0.0
scene.cycles.use_denoising = False
scene.cycles.samples = 128
scene.cycles.sampling_pattern = 'TABULATED_SOBOL'
scene.cycles.use_adaptive_sampling = False
scene.cycles.use_light_tree = False
scene.cycles.blur_glossy = 0.0
scene.cycles.sample_clamp_indirect = 0.0
scene.view_settings.view_transform = 'Standard'
bpy.context.view_layer.update()

# ---- added for rendering (the .blend has no active camera and no usable light): camera, sun
cam_auto = bpy.data.cameras.new('AutoCamera')
cam_auto.lens = 50.0
cam_auto.sensor_width = 36.0
cam_auto.clip_end = 1000.0
ob_auto_camera = bpy.data.objects.new('AutoCamera', cam_auto)
scene.collection.objects.link(ob_auto_camera)
ob_auto_camera.location = (28.4729, -26.7106, 27.543)
ob_auto_camera.rotation_euler = (1.09748, -7.21219e-08, 0.694738)
scene.camera = ob_auto_camera
light_auto_sun = bpy.data.lights.new('AutoSun', 'SUN')
light_auto_sun.energy = 3.0
light_auto_sun.angle = 0.0523599
ob_auto_sun = bpy.data.objects.new('AutoSun', light_auto_sun)
scene.collection.objects.link(ob_auto_sun)
ob_auto_sun.rotation_euler = (0.872665, 0.174533, 0.523599)
bpy.context.view_layer.update()
